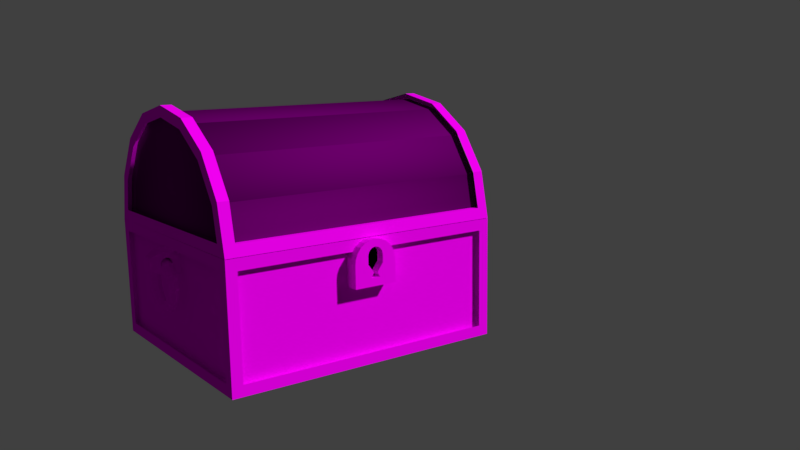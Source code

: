# Source: treasurechestwide-withtexture.blend  (saved by Blender 2.78.0; exported with 4.5.12 LTS)
import bpy
from mathutils import Matrix  # noqa: F401  (used for matrix-valued properties, if any)

bpy.ops.wm.read_factory_settings(use_empty=True)
scene = bpy.context.scene
scene.name = 'Scene'

# ---- collections
col_collection_5 = bpy.data.collections.new('Collection 5'); scene.collection.children.link(col_collection_5)
col_collection_5.hide_render = True
col_collection_5.hide_viewport = True
col_collection_6 = bpy.data.collections.new('Collection 6'); scene.collection.children.link(col_collection_6)
col_collection_6.hide_render = True
col_collection_6.hide_viewport = True
col_collection_11 = bpy.data.collections.new('Collection 11'); scene.collection.children.link(col_collection_11)
col_collection_16 = bpy.data.collections.new('Collection 16'); scene.collection.children.link(col_collection_16)
col_collection_16.hide_render = True
col_collection_16.hide_viewport = True
col_collection_17 = bpy.data.collections.new('Collection 17'); scene.collection.children.link(col_collection_17)
col_collection_17.hide_render = True
col_collection_17.hide_viewport = True

# ---- images (referenced by path relative to the original .blend; pixels are not part of the script)
import os
ASSET_DIR = os.environ.get("B2B_ASSET_DIR", "")  # directory of the original .blend (textures are referenced by path, not embedded)
HERE = os.path.dirname(os.path.abspath(__file__))  # packed textures are extracted next to this script under _unpacked/

def load_image(name, relpath, width, height, colorspace="sRGB"):
    """Load a texture the original file referenced (path relative to the .blend, or extracted next to this script)."""
    p = next((c for c in (os.path.join(HERE, relpath), os.path.join(ASSET_DIR, relpath)) if relpath and os.path.exists(c)), "")
    if p:
        img = bpy.data.images.load(p, check_existing=True)
        img.name = name
    else:  # same state as the original file: an image datablock whose file is absent (Cycles renders it pink)
        img = bpy.data.images.new(name, width, height)
        img.source = "FILE"
        img.filepath = "//" + (relpath or name)
    img.colorspace_settings.name = colorspace
    return img
img_keyhole_black_normal = load_image('keyhole-black Normal', '', 1024, 1024, 'sRGB')
img_gold_texture_png = load_image('gold-texture.png', 'gold-texture.png', 1024, 1024, 'sRGB')
img_scratchedmetal_png = load_image('scratchedmetal.png', 'scratchedmetal.png', 1024, 1024, 'sRGB')
img_wood_old_boards_1_png = load_image('wood-old-boards-1.png', 'wood-old-boards-1.png', 1024, 1024, 'sRGB')
img_wood_old_boards_2_png = load_image('wood-old-boards-2.png', 'wood-old-boards-2.png', 1024, 1024, 'sRGB')
img_metal_discolored_png = load_image('metal-discolored.png', 'metal-discolored.png', 1024, 1024, 'sRGB')

# ---- materials (node trees are filled in below, after node groups)
mat_keyhole_black = bpy.data.materials.new('keyhole-black')
mat_keyhole_black.alpha_threshold = 0.0
mat_keyhole_black.preview_render_type = 'FLAT'
mat_keyhole_black.roughness = 0.5
mat_material_002 = bpy.data.materials.new('Material.002')
mat_material_002.alpha_threshold = 0.0
mat_material_002.roughness = 0.5
mat_scratchedmetal = bpy.data.materials.new('scratchedmetal')
mat_scratchedmetal.alpha_threshold = 0.0
mat_scratchedmetal.roughness = 0.5
mat_material_001 = bpy.data.materials.new('Material.001')
mat_material_001.alpha_threshold = 0.0
mat_material_001.preview_render_type = 'FLAT'
mat_material_001.roughness = 0.5
mat_wood2 = bpy.data.materials.new('wood2')
mat_wood2.alpha_threshold = 0.0
mat_wood2.preview_render_type = 'CUBE'
mat_wood2.roughness = 0.5
mat_metalframe = bpy.data.materials.new('metalframe')
mat_metalframe.alpha_threshold = 0.0
mat_metalframe.roughness = 0.5

# ---- material node trees
mat_keyhole_black.use_nodes = True; mat_keyhole_black.node_tree.nodes.clear()
_N = mat_keyhole_black.node_tree.nodes; _L = mat_keyhole_black.node_tree.links
n0 = _N.new('ShaderNodeOutputMaterial'); n0.name = 'Material Output'; n0.location = (300, 300)
n1 = _N.new('ShaderNodeBsdfDiffuse'); n1.name = 'Diffuse BSDF'; n1.location = (10, 300)
n1.inputs[1].default_value = 1.0
n2 = _N.new('ShaderNodeRGB'); n2.name = 'RGB'; n2.location = (-180, 300)
n2.outputs[0].default_value = (0.0, 0.0, 0.0, 1.0)
n3 = _N.new('ShaderNodeTexImage'); n3.name = 'Image Texture'; n3.location = (0, 0)
n3.width = 140
n3.image = img_keyhole_black_normal
_L.new(n1.outputs[0], n0.inputs[0])
_L.new(n2.outputs[0], n1.inputs[0])
n0.is_active_output = True
mat_material_002.use_nodes = True; mat_material_002.node_tree.nodes.clear()
_N = mat_material_002.node_tree.nodes; _L = mat_material_002.node_tree.links
n0 = _N.new('ShaderNodeOutputMaterial'); n0.name = 'Material Output'; n0.location = (300, 300)
n1 = _N.new('ShaderNodeBsdfDiffuse'); n1.name = 'Diffuse BSDF'; n1.location = (10, 300)
n2 = _N.new('ShaderNodeTexImage'); n2.name = 'Image Texture'; n2.location = (-180, 300)
n2.width = 140
n2.image = img_gold_texture_png
_L.new(n1.outputs[0], n0.inputs[0])
_L.new(n2.outputs[0], n1.inputs[0])
n0.is_active_output = True
mat_scratchedmetal.use_nodes = True; mat_scratchedmetal.node_tree.nodes.clear()
_N = mat_scratchedmetal.node_tree.nodes; _L = mat_scratchedmetal.node_tree.links
n0 = _N.new('ShaderNodeOutputMaterial'); n0.name = 'Material Output'; n0.location = (300, 300)
n1 = _N.new('ShaderNodeBsdfDiffuse'); n1.name = 'Diffuse BSDF'; n1.location = (10, 300)
n2 = _N.new('ShaderNodeTexImage'); n2.name = 'Image Texture'; n2.location = (-180, 300)
n2.width = 140
n2.image = img_scratchedmetal_png
_L.new(n1.outputs[0], n0.inputs[0])
_L.new(n2.outputs[0], n1.inputs[0])
n0.is_active_output = True
mat_material_001.use_nodes = True; mat_material_001.node_tree.nodes.clear()
_N = mat_material_001.node_tree.nodes; _L = mat_material_001.node_tree.links
n0 = _N.new('ShaderNodeOutputMaterial'); n0.name = 'Material Output'; n0.location = (300, 300)
n1 = _N.new('ShaderNodeBsdfDiffuse'); n1.name = 'Diffuse BSDF'; n1.location = (10, 300)
n2 = _N.new('ShaderNodeTexImage'); n2.name = 'Image Texture'; n2.location = (-180, 300)
n2.width = 140
n2.image = img_wood_old_boards_1_png
_L.new(n1.outputs[0], n0.inputs[0])
_L.new(n2.outputs[0], n1.inputs[0])
n0.is_active_output = True
mat_wood2.use_nodes = True; mat_wood2.node_tree.nodes.clear()
_N = mat_wood2.node_tree.nodes; _L = mat_wood2.node_tree.links
n0 = _N.new('ShaderNodeOutputMaterial'); n0.name = 'Material Output'; n0.location = (300, 300)
n1 = _N.new('ShaderNodeBsdfDiffuse'); n1.name = 'Diffuse BSDF'; n1.location = (10, 300)
n2 = _N.new('ShaderNodeTexImage'); n2.name = 'Image Texture'; n2.location = (-180, 300)
n2.width = 140
n2.image = img_wood_old_boards_2_png
n2.interpolation = 'Smart'
n2.extension = 'CLIP'
_L.new(n1.outputs[0], n0.inputs[0])
_L.new(n2.outputs[0], n1.inputs[0])
n0.is_active_output = True
mat_metalframe.use_nodes = True; mat_metalframe.node_tree.nodes.clear()
_N = mat_metalframe.node_tree.nodes; _L = mat_metalframe.node_tree.links
n0 = _N.new('ShaderNodeOutputMaterial'); n0.name = 'Material Output'; n0.location = (300, 300)
n1 = _N.new('ShaderNodeBsdfDiffuse'); n1.name = 'Diffuse BSDF'; n1.location = (10, 300)
n2 = _N.new('ShaderNodeTexImage'); n2.name = 'Image Texture'; n2.location = (-180, 300)
n2.width = 140
n2.image = img_metal_discolored_png
_L.new(n1.outputs[0], n0.inputs[0])
_L.new(n2.outputs[0], n1.inputs[0])
n0.is_active_output = True

# ---- world
world_world = bpy.data.worlds.new('World'); scene.world = world_world
world_world.color = (0.05088, 0.05088, 0.05088)
world_world.use_sun_shadow = False
world_world.sun_shadow_jitter_overblur = 0.0
world_world.cycles.sampling_method = 'MANUAL'

# ---- cameras
cam_camera_001 = bpy.data.cameras.new('Camera.001')
cam_camera_001.clip_end = 100.0
cam_camera_001.lens = 35.0
cam_camera_001.sensor_width = 32.0
cam_camera_001.sensor_height = 18.0
cam_camera_001.display_size = 2.0
cam_camera_001.dof.focus_distance = 0.0

# ---- meshes
me_cylinder_003 = bpy.data.meshes.new('Cylinder.003')
me_cylinder_003.from_pydata([(-0.8399, -0.3479, 1.0), (-1.0, 1.192e-08, 1.0), (-0.9239, -0.3827, 1.0), (-0.6428, -0.6428, 1.0), (-0.9091, 1.084e-08, 1.0), (-1.0, 0.0, 0.9091), (-0.9239, -0.3827, 0.9091), (-0.7071, -0.7071, 1.0), (-0.9239, 0.3827, 1.0), (-0.9239, 0.3827, 0.9091), (-0.7071, -0.7071, 0.9091), (-0.3479, -0.8399, 1.0), (-0.8399, 0.3479, 1.0), (-0.7071, 0.7071, 0.9091), (-0.7071, 0.7071, 1.0), (-0.3827, -0.9239, 0.9091), (-0.3827, -0.9239, 1.0), (-0.3827, 0.9239, 0.9091), (-0.3827, 0.9239, 1.0), (-0.09091, -0.9819, 0.9091), (-0.09091, -0.889, 1.0), (-0.6428, 0.6428, 1.0), (-0.09091, 0.9819, 0.9091), (-0.3479, 0.8399, 1.0), (1.51e-07, -1.0, 1.0), (0.0, 1.0, 1.0), (-0.09091, 0.889, 1.0), (-0.09091, -0.9819, -0.9091), (-0.09091, 0.9819, -0.9091), (1.51e-07, -1.0, -1.0), (-0.09091, -0.8636, -0.8636), (-0.09091, 0.8636, -0.8636), (-0.09091, 0.8636, 0.8636), (-0.09091, -0.8636, 0.8636), (1.407e-07, -0.8636, -0.8636), (1.407e-07, -0.8636, 0.8636), (1.03e-08, 0.8636, 0.8636), (0.0, 1.0, -1.0), (1.03e-08, 0.8636, -0.8636), (-0.3827, -0.9239, -1.0), (-0.09091, -0.7805, -1.0), (-0.3827, 0.9239, -1.0), (-0.3827, -0.9239, -0.9091), (-0.09091, -0.889, -1.0), (-0.09091, 0.889, -1.0), (-0.3827, 0.9239, -0.9091), (-0.7071, -0.7071, -0.9091), (-0.7071, -0.7071, -1.0), (-0.3479, -0.8399, -1.0), (-0.3479, 0.8399, -1.0), (-0.7071, 0.7071, -1.0), (-0.7071, 0.7071, -0.9091), (-0.9239, -0.3827, -0.9091), (-0.9239, -0.3827, -1.0), (-0.9239, 0.3827, -1.0), (-0.9239, 0.3827, -0.9091), (-0.6428, -0.6428, -1.0), (-1.0, 0.0, -0.9091), (-1.0, 1.192e-08, -1.0), (-0.6428, 0.6428, -1.0), (-0.8399, -0.3479, -1.0), (-0.8399, 0.3479, -1.0), (-0.9091, 1.084e-08, -1.0)], [], [(3, 0, 4, 1, 2, 7, 16, 24, 20, 11), (5, 6, 2, 1), (4, 12, 21, 23, 26, 20, 24, 25, 18, 14, 8, 1), (9, 5, 1, 8), (6, 10, 7, 2), (13, 9, 8, 14), (10, 15, 16, 7), (17, 13, 14, 18), (15, 19, 27, 42, 39, 29, 24, 16), (18, 25, 37, 41, 45, 28, 22, 17), (28, 27, 30, 31, 32, 22), (27, 19, 22, 32, 33, 30), (25, 24, 29, 34, 35, 36), (37, 25, 36, 38, 34, 29), (41, 37, 29, 40, 44, 49, 59, 61, 62, 58, 54, 50), (47, 53, 58, 62, 60, 56, 48, 43, 40, 29, 39), (39, 42, 46, 47), (50, 51, 45, 41), (47, 46, 52, 53), (54, 55, 51, 50), (53, 52, 57, 58), (58, 57, 55, 54), (34, 38, 31, 30), (35, 34, 30, 33), (38, 36, 32, 31), (36, 35, 33, 32), (15, 42, 27, 19), (10, 46, 42, 15), (6, 52, 46, 10), (5, 57, 52, 6), (9, 55, 57, 5), (13, 51, 55, 9), (17, 45, 51, 13), (45, 17, 22, 28), (40, 43, 48, 56, 60, 62, 61, 59, 49, 44), (3, 11, 20, 26, 23, 21, 12, 4, 0), (38, 34, 35, 36)])
me_cylinder_003.use_remesh_preserve_volume = False
me_cylinder_003.use_remesh_preserve_attributes = False
me_cylinder_003.use_mirror_vertex_groups = False
me_cylinder_003.update()
me_cube_015 = bpy.data.meshes.new('Cube.015')
me_cube_015.from_pydata([(-0.04161, 0.04, -0.1266), (0.04161, 0.04, -0.1266), (0.01704, 0.04, -0.08192), (0.072, 0.04, -0.009093), (0.072, 0.04, 0.06291), (0.06652, 0.04, 0.09046), (0.05091, 0.04, 0.1138), (0.02755, 0.04, 0.1294), (7.947e-11, 0.04, 0.1349), (-0.02755, 0.04, 0.1294), (-0.05091, 0.04, 0.1138), (-0.06652, 0.04, 0.09046), (-0.072, 0.04, 0.06291), (-0.072, 0.04, -0.009093), (-0.01704, 0.04, -0.08192)], [], [(3, 4, 5, 6, 7, 8, 9, 10, 11, 12, 13, 14, 0, 1, 2)])
_uv = me_cube_015.uv_layers.new(name='UVMap')
_uv.uv.foreach_set('vector', [0.536, 0.3955, 0.536, 0.4315, 0.5333, 0.4452, 0.5255, 0.4569, 0.5138, 0.4647, 0.5, 0.4675, 0.4862, 0.4647, 0.4745, 0.4569, 0.4667, 0.4452, 0.464, 0.4315, 0.464, 0.3955, 0.4915, 0.359, 0.4792, 0.3367, 0.5208, 0.3367, 0.5085, 0.359])
_ca = me_cube_015.color_attributes.new('Col', 'BYTE_COLOR', 'CORNER')
_ca.data.foreach_set('color', [1.0, 1.0, 1.0, 1.0, 1.0, 1.0, 1.0, 1.0, 1.0, 1.0, 1.0, 1.0, 1.0, 1.0, 1.0, 1.0, 1.0, 1.0, 1.0, 1.0, 1.0, 1.0, 1.0, 1.0, 1.0, 1.0, 1.0, 1.0, 1.0, 1.0, 1.0, 1.0, 1.0, 1.0, 1.0, 1.0, 1.0, 1.0, 1.0, 1.0, 1.0, 1.0, 1.0, 1.0, 1.0, 1.0, 1.0, 1.0, 1.0, 1.0, 1.0, 1.0, 1.0, 1.0, 1.0, 1.0, 1.0, 1.0, 1.0, 1.0])
me_cube_015.materials.append(mat_keyhole_black)
me_cube_015.use_remesh_preserve_volume = False
me_cube_015.use_remesh_preserve_attributes = False
me_cube_015.use_mirror_vertex_groups = False
me_cube_015.update()
me_cube_014 = bpy.data.meshes.new('Cube.014')
me_cube_014.from_pydata([(0.2, 0.04, -0.2), (0.2, 0.04, 0.004342), (0.2, -0.04, 0.004342), (0.2, -0.04, -0.2), (-0.2, 0.04, -0.2), (-0.2, -0.04, -0.2), (-0.04161, 0.04, -0.1266), (0.04161, 0.04, -0.1266), (0.01704, 0.04, -0.08192), (0.072, 0.04, -0.009093), (0.072, 0.04, -0.009093), (0.072, 0.04, -0.009093), (0.072, 0.04, 0.06291), (0.06652, 0.04, 0.09046), (0.05091, 0.04, 0.1138), (0.02755, 0.04, 0.1294), (7.947e-11, 0.04, 0.1349), (-0.002667, 0.04, 0.2), (0.004342, 0.04, 0.2), (0.05498, 0.04, 0.1933), (0.1022, 0.04, 0.1738), (0.1427, 0.04, 0.1427), (0.1738, 0.04, 0.1022), (0.1933, 0.04, 0.05498), (-0.2, 0.04, 0.002667), (-0.1933, 0.04, 0.05374), (-0.1736, 0.04, 0.1013), (-0.1422, 0.04, 0.1422), (-0.1013, 0.04, 0.1736), (-0.05374, 0.04, 0.1933), (7.947e-11, 0.04, 0.1349), (7.947e-11, 0.04, 0.1349), (-0.02755, 0.04, 0.1294), (-0.05091, 0.04, 0.1138), (-0.06652, 0.04, 0.09046), (-0.072, 0.04, 0.06291), (-0.072, 0.04, -0.009093), (-0.072, 0.04, -0.009093), (-0.072, 0.04, -0.009093), (-0.01704, 0.04, -0.08192), (0.1933, -0.04, 0.05498), (-0.04161, -0.04, -0.1266), (-0.01704, -0.04, -0.08192), (-0.072, -0.04, -0.009093), (-0.072, -0.04, -0.009093), (-0.072, -0.04, -0.009093), (-0.072, -0.04, 0.06291), (-0.06652, -0.04, 0.09046), (-0.05091, -0.04, 0.1138), (-0.02755, -0.04, 0.1294), (7.947e-11, -0.04, 0.1349), (0.1427, -0.04, 0.1427), (0.1022, -0.04, 0.1738), (0.05498, -0.04, 0.1933), (0.004342, -0.04, 0.2), (-0.002667, -0.04, 0.2), (-0.05374, -0.04, 0.1933), (-0.1013, -0.04, 0.1736), (-0.1422, -0.04, 0.1422), (-0.1736, -0.04, 0.1013), (-0.1933, -0.04, 0.05374), (-0.2, -0.04, 0.002667), (0.1738, -0.04, 0.1022), (7.947e-11, -0.04, 0.1349), (7.947e-11, -0.04, 0.1349), (0.02755, -0.04, 0.1294), (0.05091, -0.04, 0.1138), (0.06652, -0.04, 0.09046), (0.072, -0.04, 0.06291), (0.072, -0.04, -0.009093), (0.072, -0.04, -0.009093), (0.072, -0.04, -0.009093), (0.01704, -0.04, -0.08192), (0.04161, -0.04, -0.1266), (0.2, 0.04, -0.2), (0.2, 0.04, 0.004342), (-0.2, 0.04, -0.2), (-0.04161, 0.04, -0.1266), (0.072, 0.04, 0.06291), (0.06652, 0.04, 0.09046), (7.947e-11, 0.04, 0.1349), (-0.002667, 0.04, 0.2), (0.1933, 0.04, 0.05498), (-0.2, 0.04, 0.002667), (-0.1933, 0.04, 0.05374), (-0.1736, 0.04, 0.1013), (-0.1422, 0.04, 0.1422), (-0.1013, 0.04, 0.1736), (-0.05374, 0.04, 0.1933), (0.004342, 0.04, 0.2), (0.05498, 0.04, 0.1933), (0.1022, 0.04, 0.1738), (0.1427, 0.04, 0.1427), (0.1738, 0.04, 0.1022), (7.947e-11, 0.04, 0.1349), (7.947e-11, 0.04, 0.1349), (-0.02755, 0.04, 0.1294), (-0.05091, 0.04, 0.1138), (0.02755, 0.04, 0.1294), (-0.06652, 0.04, 0.09046), (0.05091, 0.04, 0.1138), (-0.072, 0.04, 0.06291), (-0.072, 0.04, -0.009093), (-0.072, 0.04, -0.009093), (0.072, 0.04, -0.009093), (-0.072, 0.04, -0.009093), (0.072, 0.04, -0.009093), (-0.01704, 0.04, -0.08192), (0.072, 0.04, -0.009093), (0.01704, 0.04, -0.08192), (0.04161, 0.04, -0.1266), (0.2, 0.09, -0.2), (0.2, 0.09, 0.004342), (-0.2, 0.09, -0.2), (-0.04161, 0.09, -0.1266), (0.072, 0.09, 0.06291), (0.06652, 0.09, 0.09046), (7.947e-11, 0.09, 0.1349), (-0.002667, 0.09, 0.2), (0.1933, 0.09, 0.05498), (-0.2, 0.09, 0.002667), (-0.1933, 0.09, 0.05374), (-0.1736, 0.09, 0.1013), (-0.1422, 0.09, 0.1422), (-0.1013, 0.09, 0.1736), (-0.05374, 0.09, 0.1933), (0.004342, 0.09, 0.2), (0.05498, 0.09, 0.1933), (0.1022, 0.09, 0.1738), (0.1427, 0.09, 0.1427), (0.1738, 0.09, 0.1022), (7.947e-11, 0.09, 0.1349), (7.947e-11, 0.09, 0.1349), (-0.02755, 0.09, 0.1294), (-0.05091, 0.09, 0.1138), (0.02755, 0.09, 0.1294), (-0.06652, 0.09, 0.09046), (0.05091, 0.09, 0.1138), (-0.072, 0.09, 0.06291), (-0.072, 0.09, -0.009093), (-0.072, 0.09, -0.009093), (0.072, 0.09, -0.009093), (-0.072, 0.09, -0.009093), (0.072, 0.09, -0.009093), (-0.01704, 0.09, -0.08192), (0.072, 0.09, -0.009093), (0.01704, 0.09, -0.08192), (0.04161, 0.09, -0.1266)], [], [(0, 1, 2, 3), (4, 0, 3, 5), (17, 18, 89, 81), (39, 6, 77, 107), (23, 40, 2, 1), (5, 41, 42, 43, 44, 45, 46, 47, 48, 49, 50, 51, 52, 53, 54, 55, 56, 57, 58, 59, 60, 61), (5, 3, 2, 40, 62, 51, 50, 63, 64, 65, 66, 67, 68, 69, 70, 71, 72, 73, 41), (5, 61, 24, 4), (60, 25, 24, 61), (59, 26, 25, 60), (58, 27, 26, 59), (57, 28, 27, 58), (56, 29, 28, 57), (55, 17, 29, 56), (18, 17, 55, 54), (18, 54, 53, 19), (19, 53, 52, 20), (20, 52, 51, 21), (21, 51, 62, 22), (22, 62, 40, 23), (31, 30, 63, 50), (50, 49, 32, 31), (30, 16, 64, 63), (49, 48, 33, 32), (16, 15, 65, 64), (48, 47, 34, 33), (15, 14, 66, 65), (47, 46, 35, 34), (14, 13, 67, 66), (46, 45, 36, 35), (13, 12, 68, 67), (45, 44, 37, 36), (12, 11, 69, 68), (44, 43, 38, 37), (11, 10, 70, 69), (43, 42, 39, 38), (10, 9, 71, 70), (42, 41, 6, 39), (9, 8, 72, 71), (7, 6, 41, 73), (8, 7, 73, 72), (101, 102, 139, 138), (74, 76, 113, 111), (32, 33, 97, 96), (21, 22, 93, 92), (13, 14, 100, 79), (15, 16, 80, 98), (26, 27, 86, 85), (8, 9, 108, 109), (22, 23, 82, 93), (23, 1, 75, 82), (37, 38, 105, 103), (30, 31, 94, 95), (18, 19, 90, 89), (1, 0, 74, 75), (10, 11, 104, 106), (27, 28, 87, 86), (35, 36, 102, 101), (6, 7, 110, 77), (33, 34, 99, 97), (19, 20, 91, 90), (38, 39, 107, 105), (28, 29, 88, 87), (4, 24, 83, 76), (14, 15, 98, 100), (0, 4, 76, 74), (7, 8, 109, 110), (9, 10, 106, 108), (31, 32, 96, 94), (24, 25, 84, 83), (20, 21, 92, 91), (16, 30, 95, 80), (36, 37, 103, 102), (29, 17, 81, 88), (25, 26, 85, 84), (34, 35, 101, 99), (12, 13, 79, 78), (11, 12, 78, 104), (113, 114, 147, 146, 145, 143, 141, 115, 116, 137, 135, 117, 118, 126, 127, 128, 129, 130, 119, 112, 111), (113, 120, 121, 122, 123, 124, 125, 118, 117, 132, 131, 133, 134, 136, 138, 139, 140, 142, 144, 114), (90, 91, 128, 127), (102, 103, 140, 139), (91, 92, 129, 128), (78, 79, 116, 115), (104, 78, 115, 141), (92, 93, 130, 129), (103, 105, 142, 140), (93, 82, 119, 130), (82, 75, 112, 119), (106, 104, 141, 143), (95, 94, 131, 132), (76, 83, 120, 113), (105, 107, 144, 142), (94, 96, 133, 131), (83, 84, 121, 120), (108, 106, 143, 145), (80, 95, 132, 117), (84, 85, 122, 121), (107, 77, 114, 144), (96, 97, 134, 133), (85, 86, 123, 122), (109, 108, 145, 146), (98, 80, 117, 135), (86, 87, 124, 123), (77, 110, 147, 114), (97, 99, 136, 134), (87, 88, 125, 124), (110, 109, 146, 147), (100, 98, 135, 137), (88, 81, 118, 125), (99, 101, 138, 136), (81, 89, 126, 118), (75, 74, 111, 112), (79, 100, 137, 116), (89, 90, 127, 126)])
_uv = me_cube_014.uv_layers.new(name='UVMap')
_uv.uv.foreach_set('vector', [0.95, 0.3154, 0.95, 0.4097, 0.91, 0.4097, 0.91, 0.3154, 0.4, 0.9153, 0.6, 0.9153, 0.6, 0.8784, 0.4, 0.8784, 0.4987, 0.9153, 0.5022, 0.9153, 0.5022, 0.9153, 0.4987, 0.9153, 0.4915, 0.9153, 0.4792, 0.9153, 0.4792, 0.9153, 0.4915, 0.9153, 0.95, 0.4331, 0.91, 0.4331, 0.91, 0.4097, 0.95, 0.4097, 0.4, 0.3154, 0.4792, 0.3493, 0.4915, 0.3699, 0.464, 0.4035, 0.464, 0.4035, 0.464, 0.4035, 0.464, 0.4367, 0.4667, 0.4495, 0.4745, 0.4602, 0.4862, 0.4674, 0.5, 0.47, 0.5713, 0.4736, 0.5511, 0.4879, 0.5275, 0.4969, 0.5022, 0.5, 0.4987, 0.5, 0.4731, 0.4969, 0.4493, 0.4878, 0.4289, 0.4733, 0.4132, 0.4545, 0.4034, 0.4325, 0.4, 0.4089, 0.4, 0.3154, 0.6, 0.3154, 0.6, 0.4097, 0.5967, 0.4331, 0.5869, 0.4549, 0.5713, 0.4736, 0.5, 0.47, 0.5, 0.47, 0.5, 0.47, 0.5138, 0.4674, 0.5255, 0.4602, 0.5333, 0.4495, 0.536, 0.4367, 0.536, 0.4035, 0.536, 0.4035, 0.536, 0.4035, 0.5085, 0.3699, 0.5208, 0.3493, 0.4792, 0.3493, 0.91, 0.3154, 0.91, 0.4089, 0.95, 0.4089, 0.95, 0.3154, 0.91, 0.4325, 0.95, 0.4325, 0.95, 0.4089, 0.91, 0.4089, 0.91, 0.4545, 0.95, 0.4545, 0.95, 0.4325, 0.91, 0.4325, 0.91, 0.4733, 0.95, 0.4733, 0.95, 0.4545, 0.91, 0.4545, 0.4493, 0.8784, 0.4493, 0.9153, 0.4289, 0.9153, 0.4289, 0.8784, 0.4731, 0.8784, 0.4731, 0.9153, 0.4493, 0.9153, 0.4493, 0.8784, 0.4987, 0.8784, 0.4987, 0.9153, 0.4731, 0.9153, 0.4731, 0.8784, 0.5022, 0.9153, 0.4987, 0.9153, 0.4987, 0.8784, 0.5022, 0.8784, 0.5022, 0.9153, 0.5022, 0.8784, 0.5275, 0.8784, 0.5275, 0.9153, 0.5275, 0.9153, 0.5275, 0.8784, 0.5511, 0.8784, 0.5511, 0.9153, 0.5511, 0.9153, 0.5511, 0.8784, 0.5713, 0.8784, 0.5713, 0.9153, 0.95, 0.4736, 0.91, 0.4736, 0.91, 0.4549, 0.95, 0.4549, 0.95, 0.4549, 0.91, 0.4549, 0.91, 0.4331, 0.95, 0.4331, 0.5, 0.9153, 0.5, 0.9153, 0.5, 0.8784, 0.5, 0.8784, 0.5, 0.8784, 0.4862, 0.8784, 0.4862, 0.9153, 0.5, 0.9153, 0.5, 0.9153, 0.5, 0.9153, 0.5, 0.8784, 0.5, 0.8784, 0.4862, 0.8784, 0.4745, 0.8784, 0.4745, 0.9153, 0.4862, 0.9153, 0.5, 0.9153, 0.5138, 0.9153, 0.5138, 0.8784, 0.5, 0.8784, 0.91, 0.4602, 0.91, 0.4495, 0.95, 0.4495, 0.95, 0.4602, 0.5138, 0.9153, 0.5255, 0.9153, 0.5255, 0.8784, 0.5138, 0.8784, 0.91, 0.4495, 0.91, 0.4367, 0.95, 0.4367, 0.95, 0.4495, 0.95, 0.4602, 0.95, 0.4495, 0.91, 0.4495, 0.91, 0.4602, 0.91, 0.4367, 0.91, 0.4035, 0.95, 0.4035, 0.95, 0.4367, 0.95, 0.4495, 0.95, 0.4367, 0.91, 0.4367, 0.91, 0.4495, 0.464, 0.8784, 0.464, 0.8784, 0.464, 0.9153, 0.464, 0.9153, 0.95, 0.4367, 0.95, 0.4035, 0.91, 0.4035, 0.91, 0.4367, 0.464, 0.8784, 0.464, 0.8784, 0.464, 0.9153, 0.464, 0.9153, 0.536, 0.9153, 0.536, 0.9153, 0.536, 0.8784, 0.536, 0.8784, 0.91, 0.4035, 0.91, 0.3699, 0.95, 0.3699, 0.95, 0.4035, 0.536, 0.9153, 0.536, 0.9153, 0.536, 0.8784, 0.536, 0.8784, 0.91, 0.3699, 0.91, 0.3493, 0.95, 0.3493, 0.95, 0.3699, 0.95, 0.4035, 0.95, 0.3699, 0.91, 0.3699, 0.91, 0.4035, 0.5208, 0.9153, 0.4792, 0.9153, 0.4792, 0.8784, 0.5208, 0.8784, 0.95, 0.3699, 0.95, 0.3493, 0.91, 0.3493, 0.91, 0.3699, 0.95, 0.4367, 0.95, 0.4035, 0.975, 0.4035, 0.975, 0.4367, 0.6, 0.9153, 0.4, 0.9153, 0.4, 0.9383, 0.6, 0.9383, 0.4862, 0.9153, 0.4745, 0.9153, 0.4745, 0.9153, 0.4862, 0.9153, 0.5713, 0.9153, 0.5869, 0.9153, 0.5869, 0.9153, 0.5713, 0.9153, 0.5333, 0.9153, 0.5255, 0.9153, 0.5255, 0.9153, 0.5333, 0.9153, 0.5138, 0.9153, 0.5, 0.9153, 0.5, 0.9153, 0.5138, 0.9153, 0.4132, 0.9153, 0.4289, 0.9153, 0.4289, 0.9153, 0.4132, 0.9153, 0.5085, 0.9153, 0.536, 0.9153, 0.536, 0.9153, 0.5085, 0.9153, 0.5869, 0.9153, 0.5967, 0.9153, 0.5967, 0.9153, 0.5869, 0.9153, 0.5967, 0.9153, 0.6, 0.9153, 0.6, 0.9153, 0.5967, 0.9153, 0.464, 0.9153, 0.464, 0.9153, 0.464, 0.9153, 0.464, 0.9153, 0.5, 0.9153, 0.5, 0.9153, 0.5, 0.9153, 0.5, 0.9153, 0.5022, 0.9153, 0.5275, 0.9153, 0.5275, 0.9153, 0.5022, 0.9153, 0.6, 0.9153, 0.6, 0.9153, 0.6, 0.9153, 0.6, 0.9153, 0.536, 0.9153, 0.536, 0.9153, 0.536, 0.9153, 0.536, 0.9153, 0.4289, 0.9153, 0.4493, 0.9153, 0.4493, 0.9153, 0.4289, 0.9153, 0.464, 0.9153, 0.464, 0.9153, 0.464, 0.9153, 0.464, 0.9153, 0.4792, 0.9153, 0.5208, 0.9153, 0.5208, 0.9153, 0.4792, 0.9153, 0.4745, 0.9153, 0.4667, 0.9153, 0.4667, 0.9153, 0.4745, 0.9153, 0.5275, 0.9153, 0.5511, 0.9153, 0.5511, 0.9153, 0.5275, 0.9153, 0.464, 0.9153, 0.4915, 0.9153, 0.4915, 0.9153, 0.464, 0.9153, 0.4493, 0.9153, 0.4731, 0.9153, 0.4731, 0.9153, 0.4493, 0.9153, 0.4, 0.9153, 0.4, 0.9153, 0.4, 0.9153, 0.4, 0.9153, 0.5255, 0.9153, 0.5138, 0.9153, 0.5138, 0.9153, 0.5255, 0.9153, 0.6, 0.9153, 0.4, 0.9153, 0.4, 0.9153, 0.6, 0.9153, 0.5208, 0.9153, 0.5085, 0.9153, 0.5085, 0.9153, 0.5208, 0.9153, 0.536, 0.9153, 0.536, 0.9153, 0.536, 0.9153, 0.536, 0.9153, 0.5, 0.9153, 0.4862, 0.9153, 0.4862, 0.9153, 0.5, 0.9153, 0.4, 0.9153, 0.4034, 0.9153, 0.4034, 0.9153, 0.4, 0.9153, 0.5511, 0.9153, 0.5713, 0.9153, 0.5713, 0.9153, 0.5511, 0.9153, 0.5, 0.9153, 0.5, 0.9153, 0.5, 0.9153, 0.5, 0.9153, 0.464, 0.9153, 0.464, 0.9153, 0.464, 0.9153, 0.464, 0.9153, 0.4731, 0.9153, 0.4987, 0.9153, 0.4987, 0.9153, 0.4731, 0.9153, 0.4034, 0.9153, 0.4132, 0.9153, 0.4132, 0.9153, 0.4034, 0.9153, 0.4667, 0.9153, 0.464, 0.9153, 0.464, 0.9153, 0.4667, 0.9153, 0.536, 0.9153, 0.5333, 0.9153, 0.5333, 0.9153, 0.536, 0.9153, 0.536, 0.9153, 0.536, 0.9153, 0.536, 0.9153, 0.536, 0.9153, 0.4, 0.3154, 0.4792, 0.3493, 0.5208, 0.3493, 0.5085, 0.3699, 0.536, 0.4035, 0.536, 0.4035, 0.536, 0.4035, 0.536, 0.4367, 0.5333, 0.4495, 0.5255, 0.4602, 0.5138, 0.4674, 0.5, 0.47, 0.4987, 0.5, 0.5022, 0.5, 0.5275, 0.4969, 0.5511, 0.4879, 0.5713, 0.4736, 0.5869, 0.4549, 0.5967, 0.4331, 0.6, 0.4097, 0.6, 0.3154, 0.4, 0.3154, 0.4, 0.4089, 0.4034, 0.4325, 0.4132, 0.4545, 0.4289, 0.4733, 0.4493, 0.4878, 0.4731, 0.4969, 0.4987, 0.5, 0.5, 0.47, 0.5, 0.47, 0.5, 0.47, 0.4862, 0.4674, 0.4745, 0.4602, 0.4667, 0.4495, 0.464, 0.4367, 0.464, 0.4035, 0.464, 0.4035, 0.464, 0.4035, 0.4915, 0.3699, 0.4792, 0.3493, 0.5275, 0.9153, 0.5511, 0.9153, 0.5511, 0.9383, 0.5275, 0.9383, 0.464, 0.9153, 0.464, 0.9153, 0.464, 0.9383, 0.464, 0.9383, 0.5511, 0.9153, 0.5713, 0.9153, 0.5713, 0.9383, 0.5511, 0.9383, 0.95, 0.4367, 0.95, 0.4495, 0.975, 0.4495, 0.975, 0.4367, 0.95, 0.4035, 0.95, 0.4367, 0.975, 0.4367, 0.975, 0.4035, 0.95, 0.4736, 0.95, 0.4549, 0.975, 0.4549, 0.975, 0.4736, 0.464, 0.9153, 0.464, 0.9153, 0.464, 0.9383, 0.464, 0.9383, 0.95, 0.4549, 0.95, 0.4331, 0.975, 0.4331, 0.975, 0.4549, 0.95, 0.4331, 0.95, 0.4097, 0.975, 0.4097, 0.975, 0.4331, 0.536, 0.9153, 0.536, 0.9153, 0.536, 0.9383, 0.536, 0.9383, 0.5, 0.9153, 0.5, 0.9153, 0.5, 0.9383, 0.5, 0.9383, 0.95, 0.3154, 0.95, 0.4089, 0.975, 0.4089, 0.975, 0.3154, 0.95, 0.4035, 0.95, 0.3699, 0.975, 0.3699, 0.975, 0.4035, 0.5, 0.9153, 0.4862, 0.9153, 0.4862, 0.9383, 0.5, 0.9383, 0.95, 0.4089, 0.95, 0.4325, 0.975, 0.4325, 0.975, 0.4089, 0.536, 0.9153, 0.536, 0.9153, 0.536, 0.9383, 0.536, 0.9383, 0.5, 0.9153, 0.5, 0.9153, 0.5, 0.9383, 0.5, 0.9383, 0.95, 0.4325, 0.95, 0.4545, 0.975, 0.4545, 0.975, 0.4325, 0.95, 0.3699, 0.95, 0.3493, 0.975, 0.3493, 0.975, 0.3699, 0.4862, 0.9153, 0.4745, 0.9153, 0.4745, 0.9383, 0.4862, 0.9383, 0.95, 0.4545, 0.95, 0.4733, 0.975, 0.4733, 0.975, 0.4545, 0.95, 0.3699, 0.95, 0.4035, 0.975, 0.4035, 0.975, 0.3699, 0.5138, 0.9153, 0.5, 0.9153, 0.5, 0.9383, 0.5138, 0.9383, 0.4289, 0.9153, 0.4493, 0.9153, 0.4493, 0.9383, 0.4289, 0.9383, 0.4792, 0.9153, 0.5208, 0.9153, 0.5208, 0.9383, 0.4792, 0.9383, 0.95, 0.4602, 0.95, 0.4495, 0.975, 0.4495, 0.975, 0.4602, 0.4493, 0.9153, 0.4731, 0.9153, 0.4731, 0.9383, 0.4493, 0.9383, 0.95, 0.3493, 0.95, 0.3699, 0.975, 0.3699, 0.975, 0.3493, 0.5255, 0.9153, 0.5138, 0.9153, 0.5138, 0.9383, 0.5255, 0.9383, 0.4731, 0.9153, 0.4987, 0.9153, 0.4987, 0.9383, 0.4731, 0.9383, 0.95, 0.4495, 0.95, 0.4367, 0.975, 0.4367, 0.975, 0.4495, 0.4987, 0.9153, 0.5022, 0.9153, 0.5022, 0.9383, 0.4987, 0.9383, 0.95, 0.4097, 0.95, 0.3154, 0.975, 0.3154, 0.975, 0.4097, 0.95, 0.4495, 0.95, 0.4602, 0.975, 0.4602, 0.975, 0.4495, 0.5022, 0.9153, 0.5275, 0.9153, 0.5275, 0.9383, 0.5022, 0.9383])
me_cube_014.materials.append(mat_material_002)
me_cube_014.use_remesh_preserve_volume = False
me_cube_014.use_remesh_preserve_attributes = False
me_cube_014.use_mirror_vertex_groups = False
me_cube_014.update()
me_cube_010 = bpy.data.meshes.new('Cube.010')
me_cube_010.from_pydata([(1.4, 0.1, -0.1), (1.4, -0.1, -0.1), (1.5, -0.05, -0.15), (1.5, 0.05, -0.15), (1.4, 0.1, -0.3), (1.4, 0.1, -0.2367), (1.402, 0.09899, -0.2354), (1.413, 0.09357, -0.2191), (1.417, 0.09167, -0.2), (1.413, 0.09357, -0.1809), (1.402, 0.09899, -0.1646), (1.4, 0.1, -0.1633), (1.5, 0.05, -0.25), (1.2, -0.1, -0.1), (1.2, 0.1, -0.1), (1.4, -0.1, -0.1633), (1.402, -0.09899, -0.1646), (1.413, -0.09357, -0.1809), (1.417, -0.09167, -0.2), (1.413, -0.09357, -0.2191), (1.402, -0.09899, -0.2354), (1.4, -0.1, -0.2367), (1.4, -0.1, -0.3), (1.5, -0.05, -0.25), (1.2, 0.1, -0.3), (1.386, 0.1, -0.1538), (1.367, 0.1, -0.15), (1.348, 0.1, -0.1538), (1.331, 0.1, -0.1646), (1.32, 0.1, -0.1809), (1.317, 0.1, -0.2), (1.32, 0.1, -0.2191), (1.331, 0.1, -0.2354), (1.348, 0.1, -0.2462), (1.367, 0.1, -0.25), (1.386, 0.1, -0.2462), (1.2, -0.1, -0.3), (1.386, -0.1, -0.2462), (1.367, -0.1, -0.25), (1.348, -0.1, -0.2462), (1.331, -0.1, -0.2354), (1.32, -0.1, -0.2191), (1.317, -0.1, -0.2), (1.32, -0.1, -0.1809), (1.331, -0.1, -0.1646), (1.348, -0.1, -0.1538), (1.367, -0.1, -0.15), (1.386, -0.1, -0.1538)], [], [(0, 1, 2, 3), (4, 5, 6, 7, 8, 9, 10, 11, 0, 3, 12), (13, 1, 0, 14), (1, 15, 16, 17, 18, 19, 20, 21, 22, 23, 2), (12, 3, 2, 23), (22, 4, 12, 23), (24, 14, 0, 11, 25, 26, 27, 28, 29, 30, 31, 32, 33, 34, 35, 5, 4), (36, 13, 14, 24), (22, 21, 37, 38, 39, 40, 41, 42, 43, 44, 45, 46, 47, 15, 1, 13, 36), (22, 36, 24, 4), (46, 45, 27, 26), (47, 46, 26, 25), (45, 44, 28, 27), (16, 15, 47, 25, 11, 10), (44, 43, 29, 28), (17, 16, 10, 9), (43, 42, 30, 29), (18, 17, 9, 8), (42, 41, 31, 30), (19, 18, 8, 7), (41, 40, 32, 31), (20, 19, 7, 6), (40, 39, 33, 32), (37, 21, 20, 6, 5, 35), (39, 38, 34, 33), (38, 37, 35, 34)])
_uv = me_cube_010.uv_layers.new(name='UVMap')
_uv.uv.foreach_set('vector', [0.2, 0.5398, 0.2, 0.4602, 0.25, 0.4801, 0.25, 0.5199, 0.2, 0.3806, 0.2, 0.4058, 0.201, 0.4064, 0.2064, 0.4128, 0.2083, 0.4204, 0.2064, 0.428, 0.201, 0.4345, 0.2, 0.435, 0.2, 0.4602, 0.25, 0.4403, 0.25, 0.4005, 0.1, 0.4602, 0.2, 0.4602, 0.2, 0.5398, 0.1, 0.5398, 0.2, 0.4602, 0.2, 0.435, 0.201, 0.4345, 0.2064, 0.428, 0.2083, 0.4204, 0.2064, 0.4128, 0.201, 0.4064, 0.2, 0.4058, 0.2, 0.3806, 0.25, 0.4005, 0.25, 0.4403, 0.525, 0.4005, 0.525, 0.4403, 0.475, 0.4403, 0.475, 0.4005, 0.2, 0.4602, 0.2, 0.5398, 0.25, 0.5199, 0.25, 0.4801, 0.1, 0.3806, 0.1, 0.4602, 0.2, 0.4602, 0.2, 0.435, 0.1929, 0.4388, 0.1833, 0.4403, 0.1738, 0.4388, 0.1657, 0.4345, 0.1602, 0.428, 0.1583, 0.4204, 0.1602, 0.4128, 0.1657, 0.4064, 0.1738, 0.402, 0.1833, 0.4005, 0.1929, 0.402, 0.2, 0.4058, 0.2, 0.3806, 0.45, 0.3806, 0.45, 0.4602, 0.55, 0.4602, 0.55, 0.3806, 0.2, 0.3806, 0.2, 0.4058, 0.1929, 0.402, 0.1833, 0.4005, 0.1738, 0.402, 0.1657, 0.4064, 0.1602, 0.4128, 0.1583, 0.4204, 0.1602, 0.428, 0.1657, 0.4345, 0.1738, 0.4388, 0.1833, 0.4403, 0.1929, 0.4388, 0.2, 0.435, 0.2, 0.4602, 0.1, 0.4602, 0.1, 0.3806, 0.2, 0.4602, 0.1, 0.4602, 0.1, 0.5398, 0.2, 0.5398, 0.1833, 0.4602, 0.1738, 0.4602, 0.1738, 0.5398, 0.1833, 0.5398, 0.1929, 0.4602, 0.1833, 0.4602, 0.1833, 0.5398, 0.1929, 0.5398, 0.1738, 0.4602, 0.1657, 0.4602, 0.1657, 0.5398, 0.1738, 0.5398, 0.201, 0.4606, 0.2, 0.4602, 0.1929, 0.4602, 0.1929, 0.5398, 0.2, 0.5398, 0.201, 0.5394, 0.45, 0.4345, 0.45, 0.428, 0.55, 0.428, 0.55, 0.4345, 0.4532, 0.428, 0.4505, 0.4345, 0.5495, 0.4345, 0.5468, 0.428, 0.45, 0.428, 0.45, 0.4204, 0.55, 0.4204, 0.55, 0.428, 0.4542, 0.4204, 0.4532, 0.428, 0.5468, 0.428, 0.5458, 0.4204, 0.45, 0.4204, 0.45, 0.4128, 0.55, 0.4128, 0.55, 0.4204, 0.4532, 0.4128, 0.4542, 0.4204, 0.5458, 0.4204, 0.5468, 0.4128, 0.45, 0.4128, 0.45, 0.4064, 0.55, 0.4064, 0.55, 0.4128, 0.4505, 0.4064, 0.4532, 0.4128, 0.5468, 0.4128, 0.5495, 0.4064, 0.1657, 0.4602, 0.1738, 0.4602, 0.1738, 0.5398, 0.1657, 0.5398, 0.1929, 0.4602, 0.2, 0.4602, 0.201, 0.4606, 0.201, 0.5394, 0.2, 0.5398, 0.1929, 0.5398, 0.1738, 0.4602, 0.1833, 0.4602, 0.1833, 0.5398, 0.1738, 0.5398, 0.1833, 0.4602, 0.1929, 0.4602, 0.1929, 0.5398, 0.1833, 0.5398])
me_cube_010.materials.append(mat_scratchedmetal)
me_cube_010.use_remesh_preserve_volume = False
me_cube_010.use_remesh_preserve_attributes = False
me_cube_010.use_mirror_vertex_groups = False
me_cube_010.update()
me_torus_002 = bpy.data.meshes.new('Torus.002')
me_torus_002.from_pydata([(1.367, 4.453e-07, -0.65), (1.323, 4.312e-07, -0.625), (1.323, 4.312e-07, -0.575), (1.367, 4.453e-07, -0.55), (1.41, 4.594e-07, -0.575), (1.41, 4.594e-07, -0.625), (1.367, -0.125, -0.6165), (1.323, -0.1125, -0.5949), (1.323, -0.0875, -0.5516), (1.367, -0.075, -0.5299), (1.41, -0.0875, -0.5516), (1.41, -0.1125, -0.5949), (1.367, -0.2165, -0.525), (1.323, -0.1949, -0.5125), (1.323, -0.1516, -0.4875), (1.367, -0.1299, -0.475), (1.41, -0.1516, -0.4875), (1.41, -0.1949, -0.5125), (1.367, -0.25, -0.4), (1.323, -0.225, -0.4), (1.323, -0.175, -0.4), (1.367, -0.15, -0.4), (1.41, -0.175, -0.4), (1.41, -0.225, -0.4), (1.367, -0.2165, -0.275), (1.323, -0.1949, -0.2875), (1.323, -0.1516, -0.3125), (1.367, -0.1299, -0.325), (1.41, -0.1516, -0.3125), (1.41, -0.1949, -0.2875), (1.367, -0.125, -0.1835), (1.323, -0.1125, -0.2051), (1.323, -0.0875, -0.2484), (1.367, -0.075, -0.2701), (1.41, -0.0875, -0.2484), (1.41, -0.1125, -0.2051), (1.367, 4.235e-07, -0.15), (1.323, 4.115e-07, -0.175), (1.323, 4.159e-07, -0.225), (1.367, 4.322e-07, -0.25), (1.41, 4.441e-07, -0.225), (1.41, 4.398e-07, -0.175), (1.367, 0.125, -0.1835), (1.323, 0.1125, -0.2051), (1.323, 0.0875, -0.2484), (1.367, 0.075, -0.2701), (1.41, 0.0875, -0.2484), (1.41, 0.1125, -0.2051), (1.367, 0.2165, -0.275), (1.323, 0.1949, -0.2875), (1.323, 0.1516, -0.3125), (1.367, 0.1299, -0.325), (1.41, 0.1516, -0.3125), (1.41, 0.1949, -0.2875), (1.367, 0.25, -0.4), (1.323, 0.225, -0.4), (1.323, 0.175, -0.4), (1.367, 0.15, -0.4), (1.41, 0.175, -0.4), (1.41, 0.225, -0.4), (1.367, 0.2165, -0.525), (1.323, 0.1949, -0.5125), (1.323, 0.1516, -0.4875), (1.367, 0.1299, -0.475), (1.41, 0.1516, -0.4875), (1.41, 0.1949, -0.5125), (1.367, 0.125, -0.6165), (1.323, 0.1125, -0.5949), (1.323, 0.0875, -0.5516), (1.367, 0.075, -0.5299), (1.41, 0.0875, -0.5516), (1.41, 0.1125, -0.5949)], [], [(0, 6, 7, 1), (1, 7, 8, 2), (2, 8, 9, 3), (3, 9, 10, 4), (4, 10, 11, 5), (0, 5, 11, 6), (6, 12, 13, 7), (7, 13, 14, 8), (8, 14, 15, 9), (9, 15, 16, 10), (10, 16, 17, 11), (11, 17, 12, 6), (12, 18, 19, 13), (13, 19, 20, 14), (14, 20, 21, 15), (15, 21, 22, 16), (16, 22, 23, 17), (17, 23, 18, 12), (18, 24, 25, 19), (19, 25, 26, 20), (20, 26, 27, 21), (21, 27, 28, 22), (22, 28, 29, 23), (23, 29, 24, 18), (24, 30, 31, 25), (25, 31, 32, 26), (26, 32, 33, 27), (27, 33, 34, 28), (28, 34, 35, 29), (29, 35, 30, 24), (30, 36, 37, 31), (31, 37, 38, 32), (32, 38, 39, 33), (33, 39, 40, 34), (34, 40, 41, 35), (35, 41, 36, 30), (36, 42, 43, 37), (37, 43, 44, 38), (38, 44, 45, 39), (39, 45, 46, 40), (40, 46, 47, 41), (41, 47, 42, 36), (42, 48, 49, 43), (43, 49, 50, 44), (44, 50, 51, 45), (45, 51, 52, 46), (46, 52, 53, 47), (47, 53, 48, 42), (48, 54, 55, 49), (49, 55, 56, 50), (50, 56, 57, 51), (51, 57, 58, 52), (52, 58, 59, 53), (53, 59, 54, 48), (54, 60, 61, 55), (55, 61, 62, 56), (56, 62, 63, 57), (57, 63, 64, 58), (58, 64, 65, 59), (59, 65, 60, 54), (60, 66, 67, 61), (61, 67, 68, 62), (62, 68, 69, 63), (63, 69, 70, 64), (64, 70, 71, 65), (65, 71, 66, 60), (66, 0, 1, 67), (67, 1, 2, 68), (68, 2, 3, 69), (69, 3, 4, 70), (70, 4, 5, 71), (71, 5, 0, 66)])
_uv = me_torus_002.uv_layers.new(name='UVMap')
_uv.uv.foreach_set('vector', [0.5742, 0.4006, 0.5605, 0.4083, 0.5615, 0.4086, 0.5742, 0.4014, 0.5742, 0.4014, 0.5615, 0.4086, 0.5646, 0.4162, 0.5745, 0.4106, 0.5745, 0.4106, 0.5646, 0.4162, 0.5665, 0.4233, 0.5748, 0.4186, 0.5748, 0.4186, 0.5665, 0.4233, 0.5654, 0.4226, 0.5747, 0.4173, 0.5747, 0.4173, 0.5654, 0.4226, 0.5624, 0.4153, 0.5744, 0.4085, 0.5742, 0.4006, 0.5744, 0.4085, 0.5624, 0.4153, 0.5605, 0.4083, 0.5605, 0.4083, 0.5508, 0.4266, 0.5525, 0.4255, 0.5615, 0.4086, 0.5615, 0.4086, 0.5525, 0.4255, 0.5575, 0.4296, 0.5646, 0.4162, 0.5646, 0.4162, 0.5575, 0.4296, 0.5606, 0.4345, 0.5665, 0.4233, 0.5665, 0.4233, 0.5606, 0.4345, 0.5587, 0.4353, 0.5654, 0.4226, 0.5654, 0.4226, 0.5587, 0.4353, 0.554, 0.4314, 0.5624, 0.4153, 0.5624, 0.4153, 0.554, 0.4314, 0.5508, 0.4266, 0.5605, 0.4083, 0.5508, 0.4266, 0.5477, 0.451, 0.5496, 0.4482, 0.5525, 0.4255, 0.5525, 0.4255, 0.5496, 0.4482, 0.5553, 0.4473, 0.5575, 0.4296, 0.5575, 0.4296, 0.5553, 0.4473, 0.5587, 0.4494, 0.5606, 0.4345, 0.5606, 0.4345, 0.5587, 0.4494, 0.5566, 0.4521, 0.5587, 0.4353, 0.5587, 0.4353, 0.5566, 0.4521, 0.5512, 0.4529, 0.554, 0.4314, 0.554, 0.4314, 0.5512, 0.4529, 0.5477, 0.451, 0.5508, 0.4266, 0.5477, 0.451, 0.5519, 0.4755, 0.5535, 0.4708, 0.5496, 0.4482, 0.5496, 0.4482, 0.5535, 0.4708, 0.5584, 0.4649, 0.5553, 0.4473, 0.5553, 0.4473, 0.5584, 0.4649, 0.5614, 0.4641, 0.5587, 0.4494, 0.5587, 0.4494, 0.5614, 0.4641, 0.5596, 0.4688, 0.5566, 0.4521, 0.5566, 0.4521, 0.5596, 0.4688, 0.555, 0.4743, 0.5512, 0.4529, 0.5512, 0.4529, 0.555, 0.4743, 0.5519, 0.4755, 0.5477, 0.451, 0.5519, 0.4755, 0.5627, 0.4932, 0.5635, 0.4872, 0.5535, 0.4708, 0.5535, 0.4708, 0.5635, 0.4872, 0.5662, 0.4775, 0.5584, 0.4649, 0.5584, 0.4649, 0.5662, 0.4775, 0.5679, 0.4745, 0.5614, 0.4641, 0.5614, 0.4641, 0.5679, 0.4745, 0.567, 0.4807, 0.5596, 0.4688, 0.5596, 0.4688, 0.567, 0.4807, 0.5644, 0.4898, 0.555, 0.4743, 0.555, 0.4743, 0.5644, 0.4898, 0.5627, 0.4932, 0.5519, 0.4755, 0.5627, 0.4932, 0.5772, 0.4988, 0.5771, 0.4923, 0.5635, 0.4872, 0.5635, 0.4872, 0.5771, 0.4923, 0.5767, 0.4815, 0.5662, 0.4775, 0.5662, 0.4775, 0.5767, 0.4815, 0.5766, 0.4778, 0.5679, 0.4745, 0.5679, 0.4745, 0.5766, 0.4778, 0.5768, 0.4844, 0.567, 0.4807, 0.567, 0.4807, 0.5768, 0.4844, 0.5771, 0.4946, 0.5644, 0.4898, 0.5644, 0.4898, 0.5771, 0.4946, 0.5772, 0.4988, 0.5627, 0.4932, 0.5772, 0.4988, 0.5914, 0.4903, 0.5902, 0.4844, 0.5771, 0.4923, 0.5771, 0.4923, 0.5902, 0.4844, 0.5869, 0.4754, 0.5767, 0.4815, 0.5767, 0.4815, 0.5869, 0.4754, 0.5851, 0.4728, 0.5766, 0.4778, 0.5766, 0.4778, 0.5851, 0.4728, 0.5864, 0.4787, 0.5768, 0.4844, 0.5768, 0.4844, 0.5864, 0.4787, 0.5895, 0.4872, 0.5771, 0.4946, 0.5771, 0.4946, 0.5895, 0.4872, 0.5914, 0.4903, 0.5772, 0.4988, 0.5914, 0.4903, 0.6011, 0.4704, 0.5992, 0.4661, 0.5902, 0.4844, 0.5902, 0.4844, 0.5992, 0.4661, 0.594, 0.4612, 0.5869, 0.4754, 0.5869, 0.4754, 0.594, 0.4612, 0.5909, 0.461, 0.5851, 0.4728, 0.5851, 0.4728, 0.5909, 0.461, 0.593, 0.4653, 0.5864, 0.4787, 0.5864, 0.4787, 0.593, 0.4653, 0.5979, 0.4699, 0.5895, 0.4872, 0.5895, 0.4872, 0.5979, 0.4699, 0.6011, 0.4704, 0.5914, 0.4903, 0.6011, 0.4704, 0.6038, 0.4453, 0.6017, 0.4428, 0.5992, 0.4661, 0.5992, 0.4661, 0.6017, 0.4428, 0.596, 0.4431, 0.594, 0.4612, 0.594, 0.4612, 0.596, 0.4431, 0.5926, 0.4459, 0.5909, 0.461, 0.5909, 0.461, 0.5926, 0.4459, 0.5949, 0.4482, 0.593, 0.4653, 0.593, 0.4653, 0.5949, 0.4482, 0.6003, 0.4478, 0.5979, 0.4699, 0.5979, 0.4699, 0.6003, 0.4478, 0.6038, 0.4453, 0.6011, 0.4704, 0.6038, 0.4453, 0.5991, 0.4216, 0.5974, 0.4209, 0.6017, 0.4428, 0.6017, 0.4428, 0.5974, 0.4209, 0.5926, 0.426, 0.596, 0.4431, 0.596, 0.4431, 0.5926, 0.426, 0.5898, 0.4315, 0.5926, 0.4459, 0.5926, 0.4459, 0.5898, 0.4315, 0.5918, 0.4319, 0.5949, 0.4482, 0.5949, 0.4482, 0.5918, 0.4319, 0.5963, 0.427, 0.6003, 0.4478, 0.6003, 0.4478, 0.5963, 0.427, 0.5991, 0.4216, 0.6038, 0.4453, 0.5991, 0.4216, 0.5883, 0.4055, 0.5873, 0.4059, 0.5974, 0.4209, 0.5974, 0.4209, 0.5873, 0.4059, 0.5848, 0.4142, 0.5926, 0.426, 0.5926, 0.426, 0.5848, 0.4142, 0.5833, 0.4216, 0.5898, 0.4315, 0.5898, 0.4315, 0.5833, 0.4216, 0.5844, 0.4206, 0.5918, 0.4319, 0.5918, 0.4319, 0.5844, 0.4206, 0.5868, 0.4127, 0.5963, 0.427, 0.5963, 0.427, 0.5868, 0.4127, 0.5883, 0.4055, 0.5991, 0.4216, 0.5883, 0.4055, 0.5742, 0.4006, 0.5742, 0.4014, 0.5873, 0.4059, 0.5873, 0.4059, 0.5742, 0.4014, 0.5745, 0.4106, 0.5848, 0.4142, 0.5848, 0.4142, 0.5745, 0.4106, 0.5748, 0.4186, 0.5833, 0.4216, 0.5833, 0.4216, 0.5748, 0.4186, 0.5747, 0.4173, 0.5844, 0.4206, 0.5844, 0.4206, 0.5747, 0.4173, 0.5744, 0.4085, 0.5868, 0.4127, 0.5868, 0.4127, 0.5744, 0.4085, 0.5742, 0.4006, 0.5883, 0.4055])
me_torus_002.materials.append(mat_material_002)
me_torus_002.use_remesh_preserve_volume = False
me_torus_002.use_remesh_preserve_attributes = False
me_torus_002.use_mirror_vertex_groups = False
me_torus_002.update()
me_torus = bpy.data.meshes.new('Torus')
me_torus.from_pydata([(-1.367, 0.0, -0.65), (-1.323, 0.0, -0.625), (-1.323, 0.0, -0.575), (-1.367, 0.0, -0.55), (-1.41, 0.0, -0.575), (-1.41, 0.0, -0.625), (-1.367, 0.125, -0.6165), (-1.323, 0.1125, -0.5949), (-1.323, 0.0875, -0.5516), (-1.367, 0.075, -0.5299), (-1.41, 0.0875, -0.5516), (-1.41, 0.1125, -0.5949), (-1.367, 0.2165, -0.525), (-1.323, 0.1949, -0.5125), (-1.323, 0.1516, -0.4875), (-1.367, 0.1299, -0.475), (-1.41, 0.1516, -0.4875), (-1.41, 0.1949, -0.5125), (-1.367, 0.25, -0.4), (-1.323, 0.225, -0.4), (-1.323, 0.175, -0.4), (-1.367, 0.15, -0.4), (-1.41, 0.175, -0.4), (-1.41, 0.225, -0.4), (-1.367, 0.2165, -0.275), (-1.323, 0.1949, -0.2875), (-1.323, 0.1516, -0.3125), (-1.367, 0.1299, -0.325), (-1.41, 0.1516, -0.3125), (-1.41, 0.1949, -0.2875), (-1.367, 0.125, -0.1835), (-1.323, 0.1125, -0.2051), (-1.323, 0.0875, -0.2484), (-1.367, 0.075, -0.2701), (-1.41, 0.0875, -0.2484), (-1.41, 0.1125, -0.2051), (-1.367, 2.186e-08, -0.15), (-1.323, 1.967e-08, -0.175), (-1.323, 1.53e-08, -0.225), (-1.367, 1.311e-08, -0.25), (-1.41, 1.53e-08, -0.225), (-1.41, 1.967e-08, -0.175), (-1.367, -0.125, -0.1835), (-1.323, -0.1125, -0.2051), (-1.323, -0.0875, -0.2484), (-1.367, -0.075, -0.2701), (-1.41, -0.0875, -0.2484), (-1.41, -0.1125, -0.2051), (-1.367, -0.2165, -0.275), (-1.323, -0.1949, -0.2875), (-1.323, -0.1516, -0.3125), (-1.367, -0.1299, -0.325), (-1.41, -0.1516, -0.3125), (-1.41, -0.1949, -0.2875), (-1.367, -0.25, -0.4), (-1.323, -0.225, -0.4), (-1.323, -0.175, -0.4), (-1.367, -0.15, -0.4), (-1.41, -0.175, -0.4), (-1.41, -0.225, -0.4), (-1.367, -0.2165, -0.525), (-1.323, -0.1949, -0.5125), (-1.323, -0.1516, -0.4875), (-1.367, -0.1299, -0.475), (-1.41, -0.1516, -0.4875), (-1.41, -0.1949, -0.5125), (-1.367, -0.125, -0.6165), (-1.323, -0.1125, -0.5949), (-1.323, -0.0875, -0.5516), (-1.367, -0.075, -0.5299), (-1.41, -0.0875, -0.5516), (-1.41, -0.1125, -0.5949)], [], [(0, 6, 7, 1), (1, 7, 8, 2), (2, 8, 9, 3), (3, 9, 10, 4), (4, 10, 11, 5), (0, 5, 11, 6), (6, 12, 13, 7), (7, 13, 14, 8), (8, 14, 15, 9), (9, 15, 16, 10), (10, 16, 17, 11), (11, 17, 12, 6), (12, 18, 19, 13), (13, 19, 20, 14), (14, 20, 21, 15), (15, 21, 22, 16), (16, 22, 23, 17), (17, 23, 18, 12), (18, 24, 25, 19), (19, 25, 26, 20), (20, 26, 27, 21), (21, 27, 28, 22), (22, 28, 29, 23), (23, 29, 24, 18), (24, 30, 31, 25), (25, 31, 32, 26), (26, 32, 33, 27), (27, 33, 34, 28), (28, 34, 35, 29), (29, 35, 30, 24), (30, 36, 37, 31), (31, 37, 38, 32), (32, 38, 39, 33), (33, 39, 40, 34), (34, 40, 41, 35), (35, 41, 36, 30), (36, 42, 43, 37), (37, 43, 44, 38), (38, 44, 45, 39), (39, 45, 46, 40), (40, 46, 47, 41), (41, 47, 42, 36), (42, 48, 49, 43), (43, 49, 50, 44), (44, 50, 51, 45), (45, 51, 52, 46), (46, 52, 53, 47), (47, 53, 48, 42), (48, 54, 55, 49), (49, 55, 56, 50), (50, 56, 57, 51), (51, 57, 58, 52), (52, 58, 59, 53), (53, 59, 54, 48), (54, 60, 61, 55), (55, 61, 62, 56), (56, 62, 63, 57), (57, 63, 64, 58), (58, 64, 65, 59), (59, 65, 60, 54), (60, 66, 67, 61), (61, 67, 68, 62), (62, 68, 69, 63), (63, 69, 70, 64), (64, 70, 71, 65), (65, 71, 66, 60), (66, 0, 1, 67), (67, 1, 2, 68), (68, 2, 3, 69), (69, 3, 4, 70), (70, 4, 5, 71), (71, 5, 0, 66)])
_uv = me_torus.uv_layers.new(name='UVMap')
_uv.uv.foreach_set('vector', [0.4175, 0.2349, 0.4032, 0.2485, 0.4042, 0.2575, 0.4175, 0.2453, 0.4175, 0.2453, 0.4042, 0.2575, 0.407, 0.2778, 0.4173, 0.2683, 0.4173, 0.2683, 0.407, 0.2778, 0.4086, 0.2891, 0.4172, 0.2809, 0.4172, 0.2809, 0.4086, 0.2891, 0.4075, 0.28, 0.4172, 0.2705, 0.4172, 0.2705, 0.4075, 0.28, 0.4049, 0.2597, 0.4174, 0.2475, 0.4175, 0.2349, 0.4174, 0.2475, 0.4049, 0.2597, 0.4032, 0.2485, 0.4032, 0.2485, 0.3925, 0.2893, 0.3943, 0.2942, 0.4042, 0.2575, 0.4042, 0.2575, 0.3943, 0.2942, 0.3992, 0.3064, 0.407, 0.2778, 0.407, 0.2778, 0.3992, 0.3064, 0.4021, 0.3136, 0.4086, 0.2891, 0.4086, 0.2891, 0.4021, 0.3136, 0.4002, 0.3086, 0.4075, 0.28, 0.4075, 0.28, 0.4002, 0.3086, 0.3955, 0.2964, 0.4049, 0.2597, 0.4049, 0.2597, 0.3955, 0.2964, 0.3925, 0.2893, 0.4032, 0.2485, 0.3925, 0.2893, 0.3882, 0.3463, 0.3903, 0.3456, 0.3943, 0.2942, 0.3943, 0.2942, 0.3903, 0.3456, 0.3961, 0.3463, 0.3992, 0.3064, 0.3992, 0.3064, 0.3961, 0.3463, 0.3995, 0.3478, 0.4021, 0.3136, 0.4021, 0.3136, 0.3995, 0.3478, 0.3972, 0.3485, 0.4002, 0.3086, 0.4002, 0.3086, 0.3972, 0.3485, 0.3917, 0.3478, 0.3955, 0.2964, 0.3955, 0.2964, 0.3917, 0.3478, 0.3882, 0.3463, 0.3925, 0.2893, 0.3882, 0.3463, 0.3914, 0.4044, 0.3932, 0.3979, 0.3903, 0.3456, 0.3903, 0.3456, 0.3932, 0.3979, 0.3984, 0.387, 0.3961, 0.3463, 0.3961, 0.3463, 0.3984, 0.387, 0.4015, 0.3826, 0.3995, 0.3478, 0.3995, 0.3478, 0.4015, 0.3826, 0.3994, 0.3891, 0.3972, 0.3485, 0.3972, 0.3485, 0.3994, 0.3891, 0.3946, 0.4, 0.3917, 0.3478, 0.3917, 0.3478, 0.3946, 0.4, 0.3914, 0.4044, 0.3882, 0.3463, 0.3914, 0.4044, 0.4014, 0.4479, 0.4026, 0.437, 0.3932, 0.3979, 0.3932, 0.3979, 0.4026, 0.437, 0.4057, 0.4174, 0.3984, 0.387, 0.3984, 0.387, 0.4057, 0.4174, 0.4075, 0.4087, 0.4015, 0.3826, 0.4015, 0.3826, 0.4075, 0.4087, 0.4063, 0.4196, 0.3994, 0.3891, 0.3994, 0.3891, 0.4063, 0.4196, 0.4033, 0.4392, 0.3946, 0.4, 0.3946, 0.4, 0.4033, 0.4392, 0.4014, 0.4479, 0.3914, 0.4044, 0.4014, 0.4479, 0.4157, 0.4651, 0.4159, 0.4525, 0.4026, 0.437, 0.4026, 0.437, 0.4159, 0.4525, 0.416, 0.4295, 0.4057, 0.4174, 0.4057, 0.4174, 0.416, 0.4295, 0.4161, 0.4191, 0.4075, 0.4087, 0.4075, 0.4087, 0.4161, 0.4191, 0.416, 0.4317, 0.4063, 0.4196, 0.4063, 0.4196, 0.416, 0.4317, 0.4158, 0.4547, 0.4033, 0.4392, 0.4033, 0.4392, 0.4158, 0.4547, 0.4157, 0.4651, 0.4014, 0.4479, 0.4157, 0.4651, 0.4303, 0.4515, 0.4294, 0.4403, 0.4159, 0.4525, 0.4159, 0.4525, 0.4294, 0.4403, 0.4265, 0.42, 0.416, 0.4295, 0.416, 0.4295, 0.4265, 0.42, 0.4248, 0.4109, 0.4161, 0.4191, 0.4161, 0.4191, 0.4248, 0.4109, 0.4259, 0.4222, 0.416, 0.4317, 0.416, 0.4317, 0.4259, 0.4222, 0.4285, 0.4425, 0.4158, 0.4547, 0.4158, 0.4547, 0.4285, 0.4425, 0.4303, 0.4515, 0.4157, 0.4651, 0.4303, 0.4515, 0.4409, 0.4108, 0.4393, 0.4036, 0.4294, 0.4403, 0.4294, 0.4403, 0.4393, 0.4036, 0.4343, 0.3914, 0.4265, 0.42, 0.4265, 0.42, 0.4343, 0.3914, 0.4313, 0.3865, 0.4248, 0.4109, 0.4248, 0.4109, 0.4313, 0.3865, 0.4331, 0.3936, 0.4259, 0.4222, 0.4259, 0.4222, 0.4331, 0.3936, 0.4378, 0.4058, 0.4285, 0.4425, 0.4285, 0.4425, 0.4378, 0.4058, 0.4409, 0.4108, 0.4303, 0.4515, 0.4409, 0.4108, 0.445, 0.3537, 0.4431, 0.3522, 0.4393, 0.4036, 0.4393, 0.4036, 0.4431, 0.3522, 0.4373, 0.3515, 0.4343, 0.3914, 0.4343, 0.3914, 0.4373, 0.3515, 0.4338, 0.3522, 0.4313, 0.3865, 0.4313, 0.3865, 0.4338, 0.3522, 0.436, 0.3537, 0.4331, 0.3936, 0.4331, 0.3936, 0.436, 0.3537, 0.4414, 0.3544, 0.4378, 0.4058, 0.4378, 0.4058, 0.4414, 0.3544, 0.445, 0.3537, 0.4409, 0.4108, 0.445, 0.3537, 0.4416, 0.2956, 0.4399, 0.3, 0.4431, 0.3522, 0.4431, 0.3522, 0.4399, 0.3, 0.4348, 0.3109, 0.4373, 0.3515, 0.4373, 0.3515, 0.4348, 0.3109, 0.4317, 0.3174, 0.4338, 0.3522, 0.4338, 0.3522, 0.4317, 0.3174, 0.4336, 0.313, 0.436, 0.3537, 0.436, 0.3537, 0.4336, 0.313, 0.4384, 0.3022, 0.4414, 0.3544, 0.4414, 0.3544, 0.4384, 0.3022, 0.4416, 0.2956, 0.445, 0.3537, 0.4416, 0.2956, 0.4316, 0.2521, 0.4306, 0.2608, 0.4399, 0.3, 0.4399, 0.3, 0.4306, 0.2608, 0.4275, 0.2804, 0.4348, 0.3109, 0.4348, 0.3109, 0.4275, 0.2804, 0.4257, 0.2913, 0.4317, 0.3174, 0.4317, 0.3174, 0.4257, 0.2913, 0.4268, 0.2826, 0.4336, 0.313, 0.4336, 0.313, 0.4268, 0.2826, 0.4297, 0.263, 0.4384, 0.3022, 0.4384, 0.3022, 0.4297, 0.263, 0.4316, 0.2521, 0.4416, 0.2956, 0.4316, 0.2521, 0.4175, 0.2349, 0.4175, 0.2453, 0.4306, 0.2608, 0.4306, 0.2608, 0.4175, 0.2453, 0.4173, 0.2683, 0.4275, 0.2804, 0.4275, 0.2804, 0.4173, 0.2683, 0.4172, 0.2809, 0.4257, 0.2913, 0.4257, 0.2913, 0.4172, 0.2809, 0.4172, 0.2705, 0.4268, 0.2826, 0.4268, 0.2826, 0.4172, 0.2705, 0.4174, 0.2475, 0.4297, 0.263, 0.4297, 0.263, 0.4174, 0.2475, 0.4175, 0.2349, 0.4316, 0.2521])
me_torus.materials.append(mat_material_002)
me_torus.use_remesh_preserve_volume = False
me_torus.use_remesh_preserve_attributes = False
me_torus.use_mirror_vertex_groups = False
me_torus.update()
me_cube_008 = bpy.data.meshes.new('Cube.008')
me_cube_008.from_pydata([(-1.4, -0.1, -0.1), (-1.4, 0.1, -0.1), (-1.5, 0.05, -0.15), (-1.5, -0.05, -0.15), (-1.4, -0.1, -0.3), (-1.4, -0.1, -0.2367), (-1.402, -0.09899, -0.2354), (-1.413, -0.09357, -0.2191), (-1.417, -0.09167, -0.2), (-1.413, -0.09357, -0.1809), (-1.402, -0.09899, -0.1646), (-1.4, -0.1, -0.1633), (-1.5, -0.05, -0.25), (-1.2, 0.1, -0.1), (-1.2, -0.1, -0.1), (-1.4, 0.1, -0.1633), (-1.402, 0.09899, -0.1646), (-1.413, 0.09357, -0.1809), (-1.417, 0.09167, -0.2), (-1.413, 0.09357, -0.2191), (-1.402, 0.09899, -0.2354), (-1.4, 0.1, -0.2367), (-1.4, 0.1, -0.3), (-1.5, 0.05, -0.25), (-1.2, -0.1, -0.3), (-1.386, -0.1, -0.1538), (-1.367, -0.1, -0.15), (-1.348, -0.1, -0.1538), (-1.331, -0.1, -0.1646), (-1.32, -0.1, -0.1809), (-1.317, -0.1, -0.2), (-1.32, -0.1, -0.2191), (-1.331, -0.1, -0.2354), (-1.348, -0.1, -0.2462), (-1.367, -0.1, -0.25), (-1.386, -0.1, -0.2462), (-1.2, 0.1, -0.3), (-1.386, 0.1, -0.2462), (-1.367, 0.1, -0.25), (-1.348, 0.1, -0.2462), (-1.331, 0.1, -0.2354), (-1.32, 0.1, -0.2191), (-1.317, 0.1, -0.2), (-1.32, 0.1, -0.1809), (-1.331, 0.1, -0.1646), (-1.348, 0.1, -0.1538), (-1.367, 0.1, -0.15), (-1.386, 0.1, -0.1538)], [], [(0, 1, 2, 3), (4, 5, 6, 7, 8, 9, 10, 11, 0, 3, 12), (13, 1, 0, 14), (1, 15, 16, 17, 18, 19, 20, 21, 22, 23, 2), (12, 3, 2, 23), (22, 4, 12, 23), (24, 14, 0, 11, 25, 26, 27, 28, 29, 30, 31, 32, 33, 34, 35, 5, 4), (36, 13, 14, 24), (22, 21, 37, 38, 39, 40, 41, 42, 43, 44, 45, 46, 47, 15, 1, 13, 36), (22, 36, 24, 4), (46, 45, 27, 26), (47, 46, 26, 25), (45, 44, 28, 27), (16, 15, 47, 25, 11, 10), (44, 43, 29, 28), (17, 16, 10, 9), (43, 42, 30, 29), (18, 17, 9, 8), (42, 41, 31, 30), (19, 18, 8, 7), (41, 40, 32, 31), (20, 19, 7, 6), (40, 39, 33, 32), (37, 21, 20, 6, 5, 35), (39, 38, 34, 33), (38, 37, 35, 34)])
_uv = me_cube_008.uv_layers.new(name='UVMap')
_uv.uv.foreach_set('vector', [0.8, 0.4602, 0.8, 0.5398, 0.75, 0.5199, 0.75, 0.4801, 0.8, 0.3806, 0.8, 0.4058, 0.799, 0.4064, 0.7936, 0.4128, 0.7917, 0.4204, 0.7936, 0.428, 0.799, 0.4345, 0.8, 0.435, 0.8, 0.4602, 0.75, 0.4403, 0.75, 0.4005, 0.9, 0.5398, 0.8, 0.5398, 0.8, 0.4602, 0.9, 0.4602, 0.8, 0.4602, 0.8, 0.435, 0.799, 0.4345, 0.7936, 0.428, 0.7917, 0.4204, 0.7936, 0.4128, 0.799, 0.4064, 0.8, 0.4058, 0.8, 0.3806, 0.75, 0.4005, 0.75, 0.4403, 0.475, 0.4005, 0.475, 0.4403, 0.525, 0.4403, 0.525, 0.4005, 0.8, 0.5398, 0.8, 0.4602, 0.75, 0.4801, 0.75, 0.5199, 0.9, 0.3806, 0.9, 0.4602, 0.8, 0.4602, 0.8, 0.435, 0.8071, 0.4388, 0.8167, 0.4403, 0.8262, 0.4388, 0.8343, 0.4345, 0.8398, 0.428, 0.8417, 0.4204, 0.8398, 0.4128, 0.8343, 0.4064, 0.8262, 0.402, 0.8167, 0.4005, 0.8071, 0.402, 0.8, 0.4058, 0.8, 0.3806, 0.55, 0.3806, 0.55, 0.4602, 0.45, 0.4602, 0.45, 0.3806, 0.8, 0.3806, 0.8, 0.4058, 0.8071, 0.402, 0.8167, 0.4005, 0.8262, 0.402, 0.8343, 0.4064, 0.8398, 0.4128, 0.8417, 0.4204, 0.8398, 0.428, 0.8343, 0.4345, 0.8262, 0.4388, 0.8167, 0.4403, 0.8071, 0.4388, 0.8, 0.435, 0.8, 0.4602, 0.9, 0.4602, 0.9, 0.3806, 0.8, 0.5398, 0.9, 0.5398, 0.9, 0.4602, 0.8, 0.4602, 0.8167, 0.5398, 0.8262, 0.5398, 0.8262, 0.4602, 0.8167, 0.4602, 0.8071, 0.5398, 0.8167, 0.5398, 0.8167, 0.4602, 0.8071, 0.4602, 0.8262, 0.5398, 0.8343, 0.5398, 0.8343, 0.4602, 0.8262, 0.4602, 0.799, 0.5394, 0.8, 0.5398, 0.8071, 0.5398, 0.8071, 0.4602, 0.8, 0.4602, 0.799, 0.4606, 0.55, 0.4345, 0.55, 0.428, 0.45, 0.428, 0.45, 0.4345, 0.5468, 0.428, 0.5495, 0.4345, 0.4505, 0.4345, 0.4532, 0.428, 0.55, 0.428, 0.55, 0.4204, 0.45, 0.4204, 0.45, 0.428, 0.5458, 0.4204, 0.5468, 0.428, 0.4532, 0.428, 0.4542, 0.4204, 0.55, 0.4204, 0.55, 0.4128, 0.45, 0.4128, 0.45, 0.4204, 0.5468, 0.4128, 0.5458, 0.4204, 0.4542, 0.4204, 0.4532, 0.4128, 0.55, 0.4128, 0.55, 0.4064, 0.45, 0.4064, 0.45, 0.4128, 0.5495, 0.4064, 0.5468, 0.4128, 0.4532, 0.4128, 0.4505, 0.4064, 0.8343, 0.5398, 0.8262, 0.5398, 0.8262, 0.4602, 0.8343, 0.4602, 0.8071, 0.5398, 0.8, 0.5398, 0.799, 0.5394, 0.799, 0.4606, 0.8, 0.4602, 0.8071, 0.4602, 0.8262, 0.5398, 0.8167, 0.5398, 0.8167, 0.4602, 0.8262, 0.4602, 0.8167, 0.5398, 0.8071, 0.5398, 0.8071, 0.4602, 0.8167, 0.4602])
me_cube_008.materials.append(mat_scratchedmetal)
me_cube_008.use_remesh_preserve_volume = False
me_cube_008.use_remesh_preserve_attributes = False
me_cube_008.use_mirror_vertex_groups = False
me_cube_008.update()
me_cube_007 = bpy.data.meshes.new('Cube.007')
me_cube_007.from_pydata([(-1.25, -1.05, -1.102), (-1.25, -1.05, -0.0525), (-1.25, 1.05, -1.102), (-1.25, 1.05, -0.0525), (1.25, -1.05, -1.102), (1.25, -1.05, -0.0525), (1.25, 1.05, -1.102), (1.25, 1.05, -0.0525), (-1.145, -0.945, -0.0525), (-1.145, 0.945, -0.0525), (1.145, 0.945, -0.0525), (1.145, -0.945, -0.0525), (-1.145, -0.945, -0.9525), (-1.145, 0.945, -0.9525), (1.145, 0.945, -0.9525), (1.145, -0.945, -0.9525)], [], [(0, 1, 3, 2), (2, 3, 7, 6), (6, 7, 5, 4), (4, 5, 1, 0), (2, 6, 4, 0), (5, 7, 10, 11), (9, 8, 12, 13), (3, 1, 8, 9), (1, 5, 11, 8), (7, 3, 9, 10), (14, 13, 12, 15), (8, 11, 15, 12), (10, 9, 13, 14), (11, 10, 14, 15)])
_uv = me_cube_007.uv_layers.new(name='UVMap')
_uv.uv.foreach_set('vector', [-1.217, 0.08461, -1.217, 0.3097, 0.1365, 0.3097, 0.1365, 0.08461, 0.937, 0.4509, 0.937, 0.6255, 2.187, 0.6255, 2.187, 0.4509, 0.025, 0.6493, 0.025, 0.824, -1.025, 0.824, -1.025, 0.6493, -1.364, 0.6838, -1.364, 0.4422, 0.3645, 0.4422, 0.3645, 0.6838, 0.875, 0.342, 2.125, 0.342, 2.125, -0.007356, 0.875, -0.007356, 0.0, 0.0, 0.0, 0.0, 0.0, 0.0, 0.0, 0.0, 0.0, 0.0, 0.0, 0.0, 0.0, 0.0, 0.0, 0.0, 0.0, 0.0, 0.0, 0.0, 0.0, 0.0, 0.0, 0.0, 0.0, 0.0, 0.0, 0.0, 0.0, 0.0, 0.0, 0.0, 0.0, 0.0, 0.0, 0.0, 0.0, 0.0, 0.0, 0.0, 0.0, 0.0, 0.0, 0.0, 0.0, 0.0, 0.0, 0.0, 0.0, 0.0, 0.0, 0.0, 0.0, 0.0, 0.0, 0.0, 0.0, 0.0, 0.0, 0.0, 0.0, 0.0, 0.0, 0.0, 0.0, 0.0, 0.0, 0.0, 0.0, 0.0, 0.0, 0.0])
me_cube_007.materials.append(mat_material_001)
me_cube_007.use_remesh_preserve_volume = False
me_cube_007.use_remesh_preserve_attributes = False
me_cube_007.use_mirror_vertex_groups = False
me_cube_007.update()
me_cylinder_002 = bpy.data.meshes.new('Cylinder.002')
me_cylinder_002.from_pydata([(1.055, -1.968, 0.0855), (1.14, -1.881, 0.0855), (1.055, -0.1215, 0.0855), (1.14, -1.985, -7.101e-08), (1.14, -0.1045, 7.101e-08), (1.14, -0.2089, 0.0855), (-1.055, -1.968, 0.0855), (-1.055, -0.1215, 0.0855), (-1.14, -1.985, -2.13e-07), (-1.012, -1.857, 0.0855), (-1.012, -0.2328, 0.0855), (1.012, -0.2328, 0.0855), (1.012, -1.857, 0.0855), (-1.012, -1.857, -1.937e-07), (1.012, -1.857, -7.101e-08), (1.012, -0.2328, 5.164e-08), (-1.14, -0.1045, -7.101e-08), (-1.012, -0.2328, -7.101e-08), (-1.14, -1.779, 0.0855), (-1.141, -1.881, 0.0855), (-1.141, -0.2089, 0.0855), (1.245, -1.409, 0.8777), (1.245, -1.045, 1.045), (1.245, -1.445, 0.9655), (1.245, -1.717, 0.6718), (1.245, -1.045, 0.95), (1.15, -1.045, 1.045), (1.15, -1.445, 0.9655), (1.245, -1.784, 0.7389), (1.245, -0.6451, 0.9655), (1.15, -0.6451, 0.9655), (1.15, -1.784, 0.7389), (1.245, -1.923, 0.3635), (1.245, -0.6815, 0.8777), (1.15, -0.3061, 0.7389), (1.245, -0.3061, 0.7389), (1.15, -2.01, 0.3999), (1.245, -2.01, 0.3999), (1.15, -0.07955, 0.3999), (1.245, -0.07955, 0.3999), (1.15, -2.071, 0.095), (1.245, -1.974, 0.095), (1.245, -0.3732, 0.6718), (1.15, -0.0189, 0.095), (1.245, -0.1673, 0.3635), (1.245, -2.09, -7.89e-08), (1.245, 0.0, 7.89e-08), (1.245, -0.116, 0.095), (-1.15, -2.071, 0.095), (-1.15, -0.0189, 0.095), (-1.245, -2.09, -2.367e-07), (-1.102, -0.1425, 0.095), (1.102, -0.1425, 5.738e-08), (-1.245, 0.0, -7.89e-08), (-1.245, -2.01, 0.3999), (-1.245, -1.861, 0.095), (-1.245, -0.07955, 0.3999), (-1.15, -2.01, 0.3999), (-1.245, -1.974, 0.095), (-1.245, -0.116, 0.095), (-1.15, -0.07955, 0.3999), (-1.15, -1.784, 0.7389), (-1.245, -1.784, 0.7389), (-1.245, -1.923, 0.3635), (-1.245, -0.1673, 0.3635), (-1.245, -0.3061, 0.7389), (-1.15, -0.3061, 0.7389), (-1.15, -1.445, 0.9655), (-1.245, -1.445, 0.9655), (-1.245, -0.6451, 0.9655), (-1.15, -0.6451, 0.9655), (-1.245, -1.717, 0.6718), (-1.15, -1.045, 1.045), (-1.245, -1.045, 1.045), (-1.245, -0.3732, 0.6718), (-1.245, -1.409, 0.8777), (-1.245, -0.6815, 0.8777), (-1.245, -1.045, 0.95), (-1.14, -0.1234, 0.095), (-1.14, -0.6618, -1.131e-07), (-1.055, -0.1234, 0.095), (-1.141, -0.2107, 0.095), (-1.047, -0.1425, 0.0855), (-1.055, -0.1425, 0.0855), (-1.055, -1.947, 0.0855), (-1.047, -1.947, 0.0855), (-1.141, -1.879, 0.095), (-1.055, -1.967, 0.095), (-1.11, -1.967, 0.095), (-1.14, -1.967, 0.095), (1.055, -0.1234, 0.095), (1.055, -1.967, 0.095), (1.055, -0.1425, 0.0855), (1.047, -0.1425, 0.0855), (1.055, -1.947, 0.0855), (0.3832, -0.1045, 2.893e-08), (1.14, -0.1234, 0.095), (1.14, -0.6618, 2.893e-08), (-0.3832, -1.985, -1.709e-07), (1.14, -0.2107, 0.095), (1.14, -1.879, 0.095), (1.14, -1.967, 0.095), (1.11, -0.1234, 0.095), (-1.14, -0.6618, -1.131e-07), (0.3832, -0.1045, 2.893e-08), (1.14, -0.6618, 2.893e-08), (-0.3832, -1.985, -1.709e-07)], [(93, 2), (13, 14), (17, 10), (9, 13), (12, 14), (15, 11), (84, 6), (92, 2), (0, 94), (6, 85), (7, 83), (92, 52), (82, 51)], [(18, 20, 81, 86, 19), (24, 21, 25, 22, 23, 28, 37, 45, 41, 32), (25, 33, 42, 44, 47, 41, 45, 46, 39, 35, 29, 22), (31, 61, 62, 54, 57, 36, 37, 28), (38, 60, 56, 65, 66, 34, 35, 39), (49, 48, 88, 89, 86, 81, 78, 80, 90, 102, 43), (48, 40, 43, 102, 96, 99, 100, 101, 91, 87, 88), (46, 45, 50, 8, 98, 3, 97, 4), (53, 46, 4, 95, 16, 79, 8, 50), (56, 53, 50, 55, 59, 64, 74, 76, 77, 73, 69, 65), (62, 68, 73, 77, 75, 71, 63, 58, 55, 50, 54), (60, 38, 39, 46, 53, 56), (27, 67, 68, 62, 61, 31, 28, 23), (34, 66, 65, 69, 70, 30, 29, 35), (26, 72, 73, 68, 67, 27, 23, 22), (30, 70, 69, 73, 72, 26, 22, 29), (55, 58, 63, 71, 75, 77, 76, 74, 64, 59), (24, 32, 41, 47, 44, 42, 33, 25, 21), (96, 4, 105, 3, 1, 5, 99), (101, 3, 106, 8, 89, 88, 87, 6, 0, 91), (90, 2, 7, 80, 78, 16, 104, 4, 96, 102), (89, 8, 18, 19, 86), (81, 20, 18, 8, 103, 16, 78), (80, 7, 2, 90), (100, 1, 3, 101), (99, 5, 1, 100), (91, 0, 6, 87), (36, 57, 54, 50, 45, 37)])
_uv = me_cylinder_002.uv_layers.new(name='UVMap')
_uv.uv.foreach_set('vector', [0.133, 0.509, 0.918, 0.509, 0.9171, 0.51, 0.08286, 0.51, 0.08195, 0.509, 0.451, 0.5176, 0.4829, 0.5272, 0.5234, 0.531, 0.5231, 0.5341, 0.4793, 0.5299, 0.4453, 0.5197, 0.4237, 0.5054, 0.4139, 0.4892, 0.4239, 0.4929, 0.4305, 0.5042, 0.5234, 0.531, 0.5645, 0.5282, 0.5981, 0.5194, 0.6205, 0.5065, 0.6284, 0.4953, 0.4239, 0.4929, 0.4139, 0.4892, 0.6388, 0.4918, 0.6272, 0.5079, 0.6036, 0.5216, 0.5677, 0.5311, 0.5231, 0.5341, 0.5336, 0.2641, 0.5336, 0.8698, 0.5336, 0.8948, 0.1077, 0.8948, 0.1077, 0.8698, 0.1077, 0.2641, 0.1077, 0.2391, 0.5336, 0.2391, 0.09696, 0.2832, 0.09696, 0.9524, 0.09696, 0.9801, 0.5675, 0.9801, 0.5675, 0.9524, 0.5675, 0.2832, 0.5675, 0.2556, 0.09696, 0.2556, 0.925, 0.3979, 0.925, 0.1828, 0.9451, 0.1938, 0.9298, 0.1938, 0.9297, 0.2029, 0.9297, 0.3778, 0.9298, 0.387, 0.9725, 0.387, 2.027, 0.387, 2.055, 0.387, 2.075, 0.3979, 0.925, 0.6021, 2.075, 0.6021, 2.075, 0.8172, 2.055, 0.8062, 2.07, 0.8062, 2.07, 0.7971, 2.07, 0.6222, 2.07, 0.613, 2.027, 0.613, 0.9725, 0.613, 0.9451, 0.613, 0.1225, 0.3999, 0.1225, 0.1809, -1.122, 0.1809, -1.07, 0.1918, -0.6916, 0.1918, 0.07025, 0.1918, 0.07025, 0.3305, 0.07025, 0.389, 0.8775, 0.3999, 2.122, 0.3999, 2.07, 0.389, 1.692, 0.389, 0.9298, 0.389, 0.9298, 0.3305, 0.9298, 0.1918, 0.8775, 0.1809, 0.3432, 0.5458, 0.3384, 0.5038, 0.5608, 0.5066, 0.5421, 0.5163, 0.3472, 0.5139, 0.3506, 0.5421, 0.3685, 0.5746, 0.4017, 0.5966, 0.448, 0.6047, 0.4478, 0.6146, 0.3971, 0.6058, 0.3617, 0.5816, 0.5357, 0.5836, 0.4991, 0.6069, 0.4478, 0.6146, 0.448, 0.6047, 0.4947, 0.5976, 0.529, 0.5765, 0.5479, 0.5445, 0.5518, 0.5164, 0.5421, 0.5163, 0.5608, 0.5066, 0.5552, 0.5484, 0.4389, 0.06759, 0.4389, 0.8218, 0.4389, 0.853, 0.9761, 0.853, 0.9761, 0.03644, 0.4389, 0.03644, 0.922, 0.4923, 0.922, 0.9744, 0.922, 0.9944, 0.5829, 0.9944, 0.5829, 0.9744, 0.5829, 0.4923, 0.5829, 0.4724, 0.922, 0.4724, 0.7634, 0.3905, 0.7634, 0.8936, 0.7634, 0.9144, 0.4097, 0.9144, 0.4097, 0.8936, 0.4097, 0.3905, 0.4097, 0.3697, 0.7634, 0.3697, 0.9815, 0.2288, 0.9815, 0.7109, 0.9815, 0.7309, 0.5816, 0.7309, 0.5816, 0.7109, 0.5816, 0.2288, 0.5816, 0.2089, 0.9815, 0.2089, 0.7996, 0.02517, 0.7996, 0.5955, 0.7996, 0.619, 0.3266, 0.619, 0.3266, 0.5955, 0.3266, 0.02517, 0.3266, 0.001613, 0.7996, 0.001613, 0.09218, 0.51, 0.0355, 0.51, 0.06116, 0.5381, 0.1641, 0.5704, 0.3182, 0.592, 0.5, 0.5996, 0.6818, 0.592, 0.8359, 0.5704, 0.9388, 0.5381, 0.9645, 0.51, 0.1641, 0.5704, 0.06116, 0.5381, 0.0355, 0.51, 0.9645, 0.51, 0.9388, 0.5381, 0.8359, 0.5704, 0.6818, 0.592, 0.5, 0.5996, 0.3182, 0.592, 0.9608, 0.51, 0.9703, 0.5, 0.6916, 0.5, 0.02975, 0.5, 0.08195, 0.509, 0.918, 0.509, 0.9171, 0.51, 0.07025, 0.51, 0.07025, 0.5, -0.6916, 0.5, -1.07, 0.5, -1.07, 0.51, -1.055, 0.51, -1.027, 0.51, -1.027, 0.509, 0.0275, 0.509, 0.0275, 0.51, 0.0275, 0.51, 0.0275, 0.509, -1.027, 0.509, -1.027, 0.51, -1.07, 0.51, -1.07, 0.5, -0.3084, 0.5, 0.07025, 0.5, 0.07025, 0.51, 0.05492, 0.51, 0.0392, 0.51, 0.02975, 0.5, 0.133, 0.509, 0.08195, 0.509, 0.08286, 0.51, 0.9171, 0.51, 0.918, 0.509, 0.133, 0.509, 0.02975, 0.5, 0.6916, 0.5, 0.9703, 0.5, 0.9608, 0.51, 0.9725, 0.51, 0.9725, 0.509, 2.027, 0.509, 2.027, 0.51, 0.08286, 0.51, 0.08195, 0.509, 0.02975, 0.5, 0.0392, 0.51, 0.9171, 0.51, 0.918, 0.509, 0.08195, 0.509, 0.08286, 0.51, 0.0275, 0.51, 0.0275, 0.509, -1.027, 0.509, -1.027, 0.51, 0.3099, 0.9066, 0.3099, 0.2953, 0.3099, 0.27, 0.8169, 0.27, 0.8169, 0.9318, 0.3099, 0.9318])
me_cylinder_002.materials.append(mat_wood2)
me_cylinder_002.use_remesh_preserve_volume = False
me_cylinder_002.use_remesh_preserve_attributes = False
me_cylinder_002.use_mirror_vertex_groups = False
me_cylinder_002.update()
me_cylinder = bpy.data.meshes.new('Cylinder')
me_cylinder.from_pydata([(1.3, -1.428, 0.9239), (1.3, -1.045, 1.1), (1.3, -1.466, 1.016), (1.3, -1.752, 0.7071), (1.3, -1.045, 1.0), (1.2, -1.045, 1.1), (1.2, -1.466, 1.016), (1.3, -1.823, 0.7778), (1.3, -0.624, 1.016), (1.2, -0.624, 1.016), (1.2, -1.823, 0.7778), (1.3, -1.969, 0.3827), (1.3, -0.6623, 0.9239), (1.2, -0.2672, 0.7778), (1.3, -0.2672, 0.7778), (1.2, -2.061, 0.421), (1.3, -2.061, 0.421), (1.2, -0.02873, 0.421), (1.3, -0.02873, 0.421), (1.2, -2.125, 0.1), (1.3, -2.023, 0.1), (1.3, -0.3379, 0.7071), (1.2, 0.03511, 0.1), (1.3, -0.1211, 0.3827), (1.3, -2.145, -8.305e-08), (1.3, 0.055, 8.305e-08), (1.3, -0.06711, 0.1), (-1.2, -2.125, 0.1), (-1.2, 0.03511, 0.1), (-1.3, -2.145, -2.491e-07), (-1.15, -1.995, 0.1), (-1.15, -0.095, 0.1), (1.15, -0.095, 0.1), (1.15, -1.995, 0.1), (-1.15, -1.995, -2.265e-07), (1.15, -1.995, -8.305e-08), (1.15, -0.095, 6.04e-08), (-1.3, 0.055, -8.305e-08), (-1.15, -0.095, -8.305e-08), (-1.3, -2.061, 0.421), (-1.3, -1.904, 0.1), (-1.3, -0.02873, 0.421), (-1.2, -2.061, 0.421), (-1.3, -2.023, 0.1), (-1.3, -0.06711, 0.1), (-1.2, -0.02873, 0.421), (-1.2, -1.823, 0.7778), (-1.3, -1.823, 0.7778), (-1.3, -1.969, 0.3827), (-1.3, -0.1211, 0.3827), (-1.3, -0.2672, 0.7778), (-1.2, -0.2672, 0.7778), (-1.2, -1.466, 1.016), (-1.3, -1.466, 1.016), (-1.3, -0.624, 1.016), (-1.2, -0.624, 1.016), (-1.3, -1.752, 0.7071), (-1.2, -1.045, 1.1), (-1.3, -1.045, 1.1), (-1.3, -0.3379, 0.7071), (-1.3, -1.428, 0.9239), (-1.3, -0.6623, 0.9239), (-1.3, -1.045, 1.0)], [], [(3, 0, 4, 1, 2, 7, 16, 24, 20, 11), (5, 6, 2, 1), (4, 12, 21, 23, 26, 20, 24, 25, 18, 14, 8, 1), (9, 5, 1, 8), (6, 10, 7, 2), (13, 9, 8, 14), (10, 15, 16, 7), (17, 13, 14, 18), (15, 19, 27, 42, 39, 29, 24, 16), (18, 25, 37, 41, 45, 28, 22, 17), (28, 27, 30, 31, 32, 22), (27, 19, 22, 32, 33, 30), (25, 24, 29, 34, 35, 36), (37, 25, 36, 38, 34, 29), (41, 37, 29, 40, 44, 49, 59, 61, 62, 58, 54, 50), (47, 53, 58, 62, 60, 56, 48, 43, 40, 29, 39), (39, 42, 46, 47), (50, 51, 45, 41), (47, 46, 52, 53), (54, 55, 51, 50), (53, 52, 57, 58), (58, 57, 55, 54), (34, 38, 31, 30), (35, 34, 30, 33), (38, 36, 32, 31), (36, 35, 33, 32)])
_uv = me_cylinder.uv_layers.new(name='UVMap')
_uv.uv.foreach_set('vector', [0.2642, 0.8536, 0.3724, 0.9619, 0.5, 1.0, 0.5, 1.05, 0.3596, 1.008, 0.2406, 0.8889, 0.1611, 0.7105, 0.1331, 0.5, 0.1739, 0.55, 0.1919, 0.6913, 0.2332, 0.5, 0.2332, 0.2895, 0.2665, 0.2895, 0.2665, 0.5, 0.5781, 0.5859, 0.7057, 0.5479, 0.8139, 0.4395, 0.8862, 0.2773, 0.9043, 0.1359, 0.252, 0.1359, 0.2113, 0.08594, 0.945, 0.08594, 0.9171, 0.2964, 0.8375, 0.4748, 0.7185, 0.5941, 0.5781, 0.6359, 0.2332, 0.7105, 0.2332, 0.5, 0.2665, 0.5, 0.2665, 0.7105, 0.2332, 0.2895, 0.2332, 0.1111, 0.2666, 0.1111, 0.2665, 0.2895, 0.2332, 0.8889, 0.2332, 0.7105, 0.2665, 0.7105, 0.2666, 0.8889, 0.9051, 0.8498, 0.9051, 0.6714, 0.9384, 0.6714, 0.9384, 0.8498, 0.9207, 0.7964, 0.9207, 0.9748, 0.954, 0.9748, 0.954, 0.7964, 0.9051, 0.6714, 0.9051, 0.5109, 0.1047, 0.5109, 0.1047, 0.6714, 0.07133, 0.6714, 0.07133, 0.4609, 0.9384, 0.4609, 0.9384, 0.6714, 0.954, 0.7964, 0.954, 0.5859, 0.08695, 0.5859, 0.08695, 0.7964, 0.1203, 0.7964, 0.1203, 0.6359, 0.9207, 0.6359, 0.9207, 0.7964, 0.3203, 0.7975, 0.3203, 0.0306, 0.3322, 0.07679, 0.3322, 0.7513, 0.8768, 0.7513, 0.8887, 0.7975, 0.1696, 0.1759, 0.7426, 0.1759, 0.7426, 0.9491, 0.7306, 0.9026, 0.7306, 0.2224, 0.1815, 0.2224, 0.6988, 0.9145, 0.6988, 0.08549, 0.04532, 0.08549, 0.08302, 0.142, 0.6611, 0.142, 0.6611, 0.858, 0.09223, 0.9328, 0.6636, 0.9328, 0.6307, 0.8833, 0.1252, 0.8833, 0.1252, 0.2573, 0.09223, 0.2079, 0.8047, 0.5386, 0.8327, 0.3281, 0.09896, 0.3281, 0.1795, 0.3781, 0.7919, 0.3781, 0.7739, 0.5195, 0.7016, 0.6817, 0.5934, 0.7901, 0.4658, 0.8281, 0.4658, 0.8781, 0.6062, 0.8363, 0.7252, 0.717, 0.389, 0.5608, 0.5081, 0.68, 0.6484, 0.7219, 0.6484, 0.6719, 0.5208, 0.6338, 0.4126, 0.5254, 0.3403, 0.3632, 0.3223, 0.2219, 0.3621, 0.2219, 0.2816, 0.1719, 0.3095, 0.3824, 0.7334, 0.7105, 0.7668, 0.7105, 0.7668, 0.8889, 0.7334, 0.8889, 0.7334, 0.8889, 0.7668, 0.8889, 0.7668, 0.7105, 0.7334, 0.7105, 0.5612, 0.1259, 0.5945, 0.1259, 0.5945, 0.3043, 0.5612, 0.3043, 0.5612, 0.7252, 0.5945, 0.7252, 0.5945, 0.9037, 0.5612, 0.9037, 0.5612, 0.3043, 0.5945, 0.3043, 0.5945, 0.5148, 0.5612, 0.5148, 0.5612, 0.5148, 0.5945, 0.5148, 0.5945, 0.7252, 0.5612, 0.7252, 0.1832, 0.5, 0.8168, 0.5, 0.8168, 0.55, 0.1832, 0.55, 0.9229, 0.03001, 0.1559, 0.03001, 0.1559, 0.08001, 0.9229, 0.08001, 0.1819, 0.2109, 0.949, 0.2109, 0.949, 0.2609, 0.1819, 0.2609, 0.8168, 0.5, 0.1832, 0.5, 0.1832, 0.55, 0.8168, 0.55])
me_cylinder.materials.append(mat_metalframe)
me_cylinder.use_remesh_preserve_volume = False
me_cylinder.use_remesh_preserve_attributes = False
me_cylinder.use_mirror_vertex_groups = False
me_cylinder.update()
me_cube_001 = bpy.data.meshes.new('Cube.001')
me_cube_001.from_pydata([(-1.3, -1.1, -1.1), (-1.3, -1.1, 0.0003032), (-1.3, 1.1, -1.1), (-1.3, 1.1, 0.0003032), (1.3, -1.1, -1.1), (1.3, -1.1, 0.0003032), (1.3, 1.1, -1.1), (1.3, 1.1, 0.0003032), (1.3, -1.0, -1.0), (-1.3, -1.0, -1.0), (1.3, 1.0, -1.0), (-1.3, 1.0, -1.0), (1.3, -1.0, -0.4642), (-1.3, -1.0, -0.1055), (1.3, 1.0, -0.0997), (-1.3, 1.0, -0.0997), (1.3, -1.0, -0.0997), (-1.3, -1.0, -0.0997), (-1.2, -1.1, -0.0997), (-1.2, 1.1, -0.0997), (-1.2, -1.1, -1.0), (-1.2, 1.1, -1.0), (1.2, -1.1, -1.0), (1.2, 1.1, -1.0), (1.2, -1.1, -0.0997), (1.2, 1.1, -0.0997), (0.0, -1.311e-07, -0.0997), (-1.2, -1.0, 0.0003036), (-0.5812, -1.0, -0.0997), (-0.5812, -1.0, -0.0997), (-1.2, -1.0, -1.1), (0.5812, -1.0, -1.0), (1.2, -1.0, 0.0003033), (1.2, -1.0, -1.1), (0.5812, -1.0, -1.0), (-1.2, 1.0, 0.0003033), (-1.2, 1.0, -1.1), (1.2, 1.0, 0.0003036), (1.2, 1.0, -1.1), (0.5812, 1.0, -0.0997), (0.5812, 1.0, -0.0997), (-0.5812, 1.0, -1.0), (-0.5812, 1.0, -1.0)], [(28, 29), (31, 34), (39, 40), (41, 42)], [(0, 1, 13, 9, 11, 15, 3, 2), (2, 21, 23, 25, 7, 6), (6, 7, 14, 10, 8, 12, 4), (4, 22, 20, 18, 1, 0), (2, 6, 38, 36, 30, 0), (7, 37, 32, 27, 1, 5), (4, 12, 16, 14, 7, 5), (3, 15, 17, 13, 1), (7, 25, 19, 21, 2, 3), (1, 18, 24, 22, 4, 5), (1, 27, 35, 37, 7, 3), (0, 30, 33, 38, 6, 4)])
_uv = me_cube_001.uv_layers.new(name='UVMap')
_uv.uv.foreach_set('vector', [0.04234, 0.04375, 0.04234, 0.5939, 0.07569, 0.541, 0.07569, 0.09375, 0.7427, 0.09375, 0.7427, 0.5439, 0.776, 0.5939, 0.776, 0.04375, 0.2306, 0.8583, 0.273, 0.83, 0.273, 0.1514, 0.6547, 0.1514, 0.6971, 0.1231, 0.2306, 0.1231, 0.8463, 0.3753, 0.8463, 0.9342, 0.8124, 0.8834, 0.8124, 0.4261, 0.1348, 0.4261, 0.1348, 0.6983, 0.101, 0.3753, 0.9306, 0.1297, 0.8973, 0.1797, 0.09686, 0.1797, 0.09686, 0.6298, 0.06351, 0.6798, 0.06351, 0.1297, 0.2125, 0.8784, 0.809, 0.8784, 0.7861, 0.844, 0.2354, 0.844, 0.2354, 0.156, 0.2125, 0.1216, 0.9477, 0.8663, 0.9227, 0.8287, 0.9227, 0.07753, 0.3214, 0.07753, 0.2964, 0.03997, 0.9477, 0.03997, 0.1673, 0.1297, 0.2007, 0.4476, 0.2007, 0.6298, 0.8677, 0.6298, 0.901, 0.6798, 0.1673, 0.6798, 0.8717, 0.7502, 0.8384, 0.7002, 0.1714, 0.7002, 0.1714, 0.6973, 0.138, 0.7502, 0.9306, 0.922, 0.8973, 0.872, 0.09686, 0.872, 0.09686, 0.4219, 0.06351, 0.3719, 0.06351, 0.922, 0.06158, 0.883, 0.09493, 0.833, 0.8953, 0.833, 0.8953, 0.3828, 0.9287, 0.3328, 0.9287, 0.883, 0.02157, 0.01037, 0.05079, 0.05417, 0.05079, 0.9302, 0.752, 0.9302, 0.7812, 0.974, 0.02157, 0.974, 0.07779, 0.1442, 0.1027, 0.1815, 0.7001, 0.1815, 0.7001, 0.9279, 0.725, 0.9652, 0.725, 0.1442])
me_cube_001.materials.append(mat_metalframe)
me_cube_001.use_remesh_preserve_volume = False
me_cube_001.use_remesh_preserve_attributes = False
me_cube_001.use_mirror_vertex_groups = False
me_cube_001.update()
me_torus_001 = bpy.data.meshes.new('Torus.001')
me_torus_001.from_pydata([(1.25, 0.0, 0.0), (1.125, 0.0, 0.2165), (0.875, 0.0, 0.2165), (0.75, 0.0, 3.062e-17), (0.875, 0.0, -0.2165), (1.125, 0.0, -0.2165), (1.083, 0.625, 0.0), (0.9743, 0.5625, 0.2165), (0.7578, 0.4375, 0.2165), (0.6495, 0.375, 3.062e-17), (0.7578, 0.4375, -0.2165), (0.9743, 0.5625, -0.2165), (0.625, 1.083, 0.0), (0.5625, 0.9743, 0.2165), (0.4375, 0.7578, 0.2165), (0.375, 0.6495, 3.062e-17), (0.4375, 0.7578, -0.2165), (0.5625, 0.9743, -0.2165), (5.96e-08, 1.25, 0.0), (1.192e-07, 1.125, 0.2165), (8.941e-08, 0.875, 0.2165), (8.941e-08, 0.75, 3.062e-17), (8.941e-08, 0.875, -0.2165), (1.192e-07, 1.125, -0.2165), (-0.625, 1.083, 0.0), (-0.5625, 0.9743, 0.2165), (-0.4375, 0.7578, 0.2165), (-0.375, 0.6495, 3.062e-17), (-0.4375, 0.7578, -0.2165), (-0.5625, 0.9743, -0.2165), (-1.083, 0.625, 0.0), (-0.9743, 0.5625, 0.2165), (-0.7578, 0.4375, 0.2165), (-0.6495, 0.375, 3.062e-17), (-0.7578, 0.4375, -0.2165), (-0.9743, 0.5625, -0.2165), (-1.25, 1.093e-07, 0.0), (-1.125, 9.835e-08, 0.2165), (-0.875, 7.649e-08, 0.2165), (-0.75, 6.557e-08, 3.062e-17), (-0.875, 7.649e-08, -0.2165), (-1.125, 9.835e-08, -0.2165), (-1.083, -0.625, 0.0), (-0.9743, -0.5625, 0.2165), (-0.7578, -0.4375, 0.2165), (-0.6495, -0.375, 3.062e-17), (-0.7578, -0.4375, -0.2165), (-0.9743, -0.5625, -0.2165), (-0.625, -1.083, 0.0), (-0.5625, -0.9743, 0.2165), (-0.4375, -0.7578, 0.2165), (-0.375, -0.6495, 3.062e-17), (-0.4375, -0.7578, -0.2165), (-0.5625, -0.9743, -0.2165), (5.96e-08, -1.25, 0.0), (1.192e-07, -1.125, 0.2165), (8.941e-08, -0.875, 0.2165), (8.941e-08, -0.75, 3.062e-17), (8.941e-08, -0.875, -0.2165), (1.192e-07, -1.125, -0.2165), (0.625, -1.083, 0.0), (0.5625, -0.9743, 0.2165), (0.4375, -0.7578, 0.2165), (0.375, -0.6495, 3.062e-17), (0.4375, -0.7578, -0.2165), (0.5625, -0.9743, -0.2165), (1.083, -0.625, 0.0), (0.9743, -0.5625, 0.2165), (0.7578, -0.4375, 0.2165), (0.6495, -0.375, 3.062e-17), (0.7578, -0.4375, -0.2165), (0.9743, -0.5625, -0.2165)], [], [(0, 6, 7, 1), (1, 7, 8, 2), (2, 8, 9, 3), (3, 9, 10, 4), (4, 10, 11, 5), (0, 5, 11, 6), (6, 12, 13, 7), (7, 13, 14, 8), (8, 14, 15, 9), (9, 15, 16, 10), (10, 16, 17, 11), (11, 17, 12, 6), (12, 18, 19, 13), (13, 19, 20, 14), (14, 20, 21, 15), (15, 21, 22, 16), (16, 22, 23, 17), (17, 23, 18, 12), (18, 24, 25, 19), (19, 25, 26, 20), (20, 26, 27, 21), (21, 27, 28, 22), (22, 28, 29, 23), (23, 29, 24, 18), (24, 30, 31, 25), (25, 31, 32, 26), (26, 32, 33, 27), (27, 33, 34, 28), (28, 34, 35, 29), (29, 35, 30, 24), (30, 36, 37, 31), (31, 37, 38, 32), (32, 38, 39, 33), (33, 39, 40, 34), (34, 40, 41, 35), (35, 41, 36, 30), (36, 42, 43, 37), (37, 43, 44, 38), (38, 44, 45, 39), (39, 45, 46, 40), (40, 46, 47, 41), (41, 47, 42, 36), (42, 48, 49, 43), (43, 49, 50, 44), (44, 50, 51, 45), (45, 51, 52, 46), (46, 52, 53, 47), (47, 53, 48, 42), (48, 54, 55, 49), (49, 55, 56, 50), (50, 56, 57, 51), (51, 57, 58, 52), (52, 58, 59, 53), (53, 59, 54, 48), (54, 60, 61, 55), (55, 61, 62, 56), (56, 62, 63, 57), (57, 63, 64, 58), (58, 64, 65, 59), (59, 65, 60, 54), (60, 66, 67, 61), (61, 67, 68, 62), (62, 68, 69, 63), (63, 69, 70, 64), (64, 70, 71, 65), (65, 71, 66, 60), (66, 0, 1, 67), (67, 1, 2, 68), (68, 2, 3, 69), (69, 3, 4, 70), (70, 4, 5, 71), (71, 5, 0, 66)])
me_torus_001.use_remesh_preserve_volume = False
me_torus_001.use_remesh_preserve_attributes = False
me_torus_001.use_mirror_vertex_groups = False
me_torus_001.update()
me_cube_009 = bpy.data.meshes.new('Cube.009')
me_cube_009.from_pydata([(-1.0, -1.0, 1.0), (-1.0, 1.0, 1.0), (-2.0, 0.5, 0.5), (-2.0, -0.5, 0.5), (-1.0, -1.0, -1.0), (-1.0, -1.0, -0.3671), (-1.02, -0.9899, -0.3536), (-1.129, -0.9357, -0.1913), (-1.167, -0.9167, 0.0), (-1.129, -0.9357, 0.1913), (-1.02, -0.9899, 0.3536), (-1.0, -1.0, 0.3671), (-2.0, -0.5, -0.5), (1.0, 1.0, 1.0), (1.0, -1.0, 1.0), (-1.0, 1.0, 0.3671), (-1.02, 0.9899, 0.3536), (-1.129, 0.9357, 0.1913), (-1.167, 0.9167, 0.0), (-1.129, 0.9357, -0.1913), (-1.02, 0.9899, -0.3536), (-1.0, 1.0, -0.3671), (-1.0, 1.0, -1.0), (-2.0, 0.5, -0.5), (1.0, -1.0, -1.0), (-0.858, -1.0, 0.4619), (-0.6667, -1.0, 0.5), (-0.4753, -1.0, 0.4619), (-0.3131, -1.0, 0.3536), (-0.2047, -1.0, 0.1913), (-0.1667, -1.0, -1.192e-07), (-0.2047, -1.0, -0.1913), (-0.3131, -1.0, -0.3536), (-0.4753, -1.0, -0.4619), (-0.6667, -1.0, -0.5), (-0.858, -1.0, -0.4619), (1.0, 1.0, -1.0), (-0.858, 1.0, -0.4619), (-0.6667, 1.0, -0.5), (-0.4753, 1.0, -0.4619), (-0.3131, 1.0, -0.3536), (-0.2047, 1.0, -0.1913), (-0.1667, 1.0, 0.0), (-0.2047, 1.0, 0.1913), (-0.3131, 1.0, 0.3536), (-0.4753, 1.0, 0.4619), (-0.6667, 1.0, 0.5), (-0.858, 1.0, 0.4619)], [], [(0, 1, 2, 3), (4, 5, 6, 7, 8, 9, 10, 11, 0, 3, 12), (13, 1, 0, 14), (1, 15, 16, 17, 18, 19, 20, 21, 22, 23, 2), (12, 3, 2, 23), (22, 4, 12, 23), (24, 14, 0, 11, 25, 26, 27, 28, 29, 30, 31, 32, 33, 34, 35, 5, 4), (36, 13, 14, 24), (22, 21, 37, 38, 39, 40, 41, 42, 43, 44, 45, 46, 47, 15, 1, 13, 36), (22, 36, 24, 4), (46, 45, 27, 26), (47, 46, 26, 25), (45, 44, 28, 27), (16, 15, 47, 25, 11, 10), (44, 43, 29, 28), (17, 16, 10, 9), (43, 42, 30, 29), (18, 17, 9, 8), (42, 41, 31, 30), (19, 18, 8, 7), (41, 40, 32, 31), (20, 19, 7, 6), (40, 39, 33, 32), (37, 21, 20, 6, 5, 35), (39, 38, 34, 33), (38, 37, 35, 34)])
me_cube_009.use_remesh_preserve_volume = False
me_cube_009.use_remesh_preserve_attributes = False
me_cube_009.use_mirror_vertex_groups = False
me_cube_009.update()
me_cube_013 = bpy.data.meshes.new('Cube.013')
me_cube_013.from_pydata([(1.0, 1.0, -1.0), (1.0, 1.0, 0.02171), (1.0, -1.0, 0.02171), (1.0, -1.0, -1.0), (-1.0, 1.0, -1.0), (-1.0, -1.0, -1.0), (-0.208, 1.0, -0.6331), (0.208, 1.0, -0.6331), (0.08518, 1.0, -0.4096), (0.36, 1.0, -0.04547), (0.36, 1.0, -0.04547), (0.36, 1.0, -0.04547), (0.36, 1.0, 0.3145), (0.3326, 1.0, 0.4523), (0.2546, 1.0, 0.5691), (0.1378, 1.0, 0.6471), (3.974e-10, 1.0, 0.6745), (-0.01334, 1.0, 1.0), (0.02171, 1.0, 1.0), (0.2749, 1.0, 0.9667), (0.5109, 1.0, 0.8689), (0.7135, 1.0, 0.7135), (0.8689, 1.0, 0.5109), (0.9667, 1.0, 0.2749), (-1.0, 1.0, 0.01334), (-0.9664, 1.0, 0.2687), (-0.8678, 1.0, 0.5067), (-0.711, 1.0, 0.711), (-0.5067, 1.0, 0.8678), (-0.2687, 1.0, 0.9664), (3.974e-10, 1.0, 0.6745), (3.974e-10, 1.0, 0.6745), (-0.1378, 1.0, 0.6471), (-0.2546, 1.0, 0.5691), (-0.3326, 1.0, 0.4523), (-0.36, 1.0, 0.3145), (-0.36, 1.0, -0.04547), (-0.36, 1.0, -0.04547), (-0.36, 1.0, -0.04547), (-0.08518, 1.0, -0.4096), (0.9667, -1.0, 0.2749), (-0.208, -1.0, -0.6331), (-0.08518, -1.0, -0.4096), (-0.36, -1.0, -0.04547), (-0.36, -1.0, -0.04547), (-0.36, -1.0, -0.04547), (-0.36, -1.0, 0.3145), (-0.3326, -1.0, 0.4523), (-0.2546, -1.0, 0.5691), (-0.1378, -1.0, 0.6471), (3.974e-10, -1.0, 0.6745), (0.7135, -1.0, 0.7135), (0.5109, -1.0, 0.8689), (0.2749, -1.0, 0.9667), (0.02171, -1.0, 1.0), (-0.01334, -1.0, 1.0), (-0.2687, -1.0, 0.9664), (-0.5067, -1.0, 0.8678), (-0.711, -1.0, 0.711), (-0.8678, -1.0, 0.5067), (-0.9664, -1.0, 0.2687), (-1.0, -1.0, 0.01334), (0.8689, -1.0, 0.5109), (3.974e-10, -1.0, 0.6745), (3.974e-10, -1.0, 0.6745), (0.1378, -1.0, 0.6471), (0.2546, -1.0, 0.5691), (0.3326, -1.0, 0.4523), (0.36, -1.0, 0.3145), (0.36, -1.0, -0.04547), (0.36, -1.0, -0.04547), (0.36, -1.0, -0.04547), (0.08518, -1.0, -0.4096), (0.208, -1.0, -0.6331)], [], [(0, 1, 2, 3), (4, 0, 3, 5), (4, 6, 7, 8, 9, 10, 11, 12, 13, 14, 15, 16, 17, 18, 19, 20, 21, 22, 23, 1, 0), (4, 24, 25, 26, 27, 28, 29, 17, 16, 30, 31, 32, 33, 34, 35, 36, 37, 38, 39, 6), (23, 40, 2, 1), (5, 41, 42, 43, 44, 45, 46, 47, 48, 49, 50, 51, 52, 53, 54, 55, 56, 57, 58, 59, 60, 61), (5, 3, 2, 40, 62, 51, 50, 63, 64, 65, 66, 67, 68, 69, 70, 71, 72, 73, 41), (5, 61, 24, 4), (60, 25, 24, 61), (59, 26, 25, 60), (58, 27, 26, 59), (57, 28, 27, 58), (56, 29, 28, 57), (55, 17, 29, 56), (18, 17, 55, 54), (18, 54, 53, 19), (19, 53, 52, 20), (20, 52, 51, 21), (21, 51, 62, 22), (22, 62, 40, 23), (31, 30, 63, 50), (50, 49, 32, 31), (30, 16, 64, 63), (49, 48, 33, 32), (16, 15, 65, 64), (48, 47, 34, 33), (15, 14, 66, 65), (47, 46, 35, 34), (14, 13, 67, 66), (46, 45, 36, 35), (13, 12, 68, 67), (45, 44, 37, 36), (12, 11, 69, 68), (44, 43, 38, 37), (11, 10, 70, 69), (43, 42, 39, 38), (10, 9, 71, 70), (42, 41, 6, 39), (9, 8, 72, 71), (7, 6, 41, 73), (8, 7, 73, 72)])
me_cube_013.use_remesh_preserve_volume = False
me_cube_013.use_remesh_preserve_attributes = False
me_cube_013.use_mirror_vertex_groups = False
me_cube_013.update()

# ---- objects
ob_camera = bpy.data.objects.new('Camera', cam_camera_001)
ob_lid_copy = bpy.data.objects.new('lid copy', me_cylinder_003)
ob_keyhole_cutout = bpy.data.objects.new('keyhole cutout', me_cube_015)
ob_keyplate_000 = bpy.data.objects.new('keyplate.000', me_cube_014)
ob_handlebase_002 = bpy.data.objects.new('handlebase.002', me_cube_010)
ob_handle_002 = bpy.data.objects.new('handle.002', me_torus_002)
ob_handle = bpy.data.objects.new('handle', me_torus)
ob_handlebase = bpy.data.objects.new('handlebase', me_cube_008)
ob_bottom_inner = bpy.data.objects.new('bottom inner', me_cube_007)
ob_lid = bpy.data.objects.new('lid', me_cylinder_002)
ob_top_frame = bpy.data.objects.new('top frame', me_cylinder)
ob_bottom_frame = bpy.data.objects.new('bottom frame', me_cube_001)
ob_handle_001 = bpy.data.objects.new('handle.001', me_torus_001)
ob_handlebase_001 = bpy.data.objects.new('handlebase.001', me_cube_009)
ob_keyplate_001 = bpy.data.objects.new('keyplate.001', me_cube_013)

# ---- transforms, parenting, visibility, modifiers, constraints
ob_camera.location = (-3.955, -6.992, 1.484)
ob_camera.rotation_euler = (1.378, 0.01435, -0.6295)
ob_camera.lineart.crease_threshold = 0.0
ob_lid_copy.location = (0.0, 0.0, 0.0)
ob_lid_copy.rotation_euler = (-0.0, 1.571, 0.0)
ob_lid_copy.scale = (1.1, 1.1, 1.1)
ob_lid_copy.lineart.crease_threshold = 0.0
ob_keyhole_cutout.location = (0.0, -1.14, -0.2)
ob_keyhole_cutout.lineart.crease_threshold = 0.0
ob_keyplate_000.location = (0.0, -1.14, -0.2)
ob_keyplate_000.lineart.crease_threshold = 0.0
ob_handlebase_002.location = (0.0, 0.0, 0.0)
ob_handlebase_002.lineart.crease_threshold = 0.0
ob_handle_002.location = (0.0, 0.0, 0.0)
ob_handle_002.lineart.crease_threshold = 0.0
ob_handle.location = (0.0, 0.0, 0.0)
ob_handle.lineart.crease_threshold = 0.0
ob_handlebase.location = (0.0, 0.0, 0.0)
ob_handlebase.lineart.crease_threshold = 0.0
ob_bottom_inner.location = (0.0, 0.0, 0.0)
ob_bottom_inner.lineart.crease_threshold = 0.0
ob_lid.location = (0.0, 1.045, 0.0)
ob_lid.rotation_euler = (-0.002664, -0.0, 0.0)
ob_lid.lineart.crease_threshold = 0.0
ob_top_frame.location = (0.0, 1.045, 0.0)
ob_top_frame.rotation_euler = (-0.002664, -0.0, 0.0)
ob_top_frame.lineart.crease_threshold = 0.0
ob_bottom_frame.location = (0.0, 0.0, 0.0)
ob_bottom_frame.lineart.crease_threshold = 0.0
_m = ob_bottom_frame.modifiers.new('Boolean', 'BOOLEAN')
_m.solver = 'FAST'
ob_handle_001.location = (-1.367, 0.0, -0.4)
ob_handle_001.rotation_euler = (-0.0, 1.571, 0.0)
ob_handle_001.scale = (0.2, 0.2, 0.2)
ob_handle_001.lineart.crease_threshold = 0.0
ob_handlebase_001.location = (-1.3, 0.0, -0.2)
ob_handlebase_001.scale = (0.1, 0.1, 0.1)
ob_handlebase_001.lineart.crease_threshold = 0.0
ob_keyplate_001.location = (0.0, -1.07, -0.2)
ob_keyplate_001.scale = (0.2, 0.04, 0.2)
ob_keyplate_001.lineart.crease_threshold = 0.0

# ---- collection membership
col_collection_5.objects.link(ob_camera)
col_collection_6.objects.link(ob_lid_copy)
col_collection_11.objects.link(ob_keyhole_cutout)
col_collection_11.objects.link(ob_keyplate_000)
col_collection_11.objects.link(ob_handlebase_002)
col_collection_11.objects.link(ob_handle_002)
col_collection_11.objects.link(ob_handle)
col_collection_11.objects.link(ob_handlebase)
col_collection_11.objects.link(ob_bottom_inner)
col_collection_11.objects.link(ob_lid)
col_collection_11.objects.link(ob_top_frame)
col_collection_11.objects.link(ob_bottom_frame)
col_collection_16.objects.link(ob_handle_001)
col_collection_16.objects.link(ob_handlebase_001)
col_collection_17.objects.link(ob_keyplate_001)

# ---- scene / render settings (as saved in the file)
scene.camera = ob_camera
scene.frame_start = 1; scene.frame_end = 40; scene.frame_set(1)
scene.render.engine = 'CYCLES'
scene.render.resolution_percentage = 50
scene.render.dither_intensity = 0.0
scene.cycles.use_denoising = False
scene.cycles.samples = 128
scene.cycles.sampling_pattern = 'TABULATED_SOBOL'
scene.cycles.light_sampling_threshold = 0.0
scene.cycles.use_adaptive_sampling = False
scene.cycles.use_light_tree = False
scene.cycles.blur_glossy = 0.0
scene.cycles.sample_clamp_indirect = 0.0
scene.view_settings.view_transform = 'Standard'
bpy.context.view_layer.update()

# ---- added for rendering (the .blend has no usable light): sun
light_auto_sun = bpy.data.lights.new('AutoSun', 'SUN')
light_auto_sun.energy = 3.0
light_auto_sun.angle = 0.0523599
ob_auto_sun = bpy.data.objects.new('AutoSun', light_auto_sun)
scene.collection.objects.link(ob_auto_sun)
ob_auto_sun.rotation_euler = (0.872665, 0.174533, 0.523599)
bpy.context.view_layer.update()
